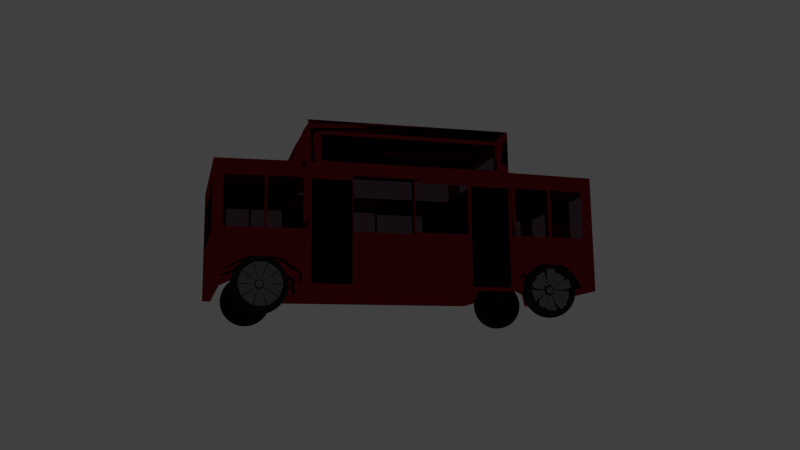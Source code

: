 # Source: Trolley.blend  (saved by Blender 2.73.0; exported with 4.5.12 LTS)
import bpy
from mathutils import Matrix  # noqa: F401  (used for matrix-valued properties, if any)

bpy.ops.wm.read_factory_settings(use_empty=True)
scene = bpy.context.scene
scene.name = 'Scene'

# ---- collections
col_collection_1 = bpy.data.collections.new('Collection 1'); scene.collection.children.link(col_collection_1)

# ---- materials (node trees are filled in below, after node groups)
mat_material_001 = bpy.data.materials.new('Material.001')
mat_material_001.alpha_threshold = 0.0
mat_material_001.roughness = 0.5
mat_material_005 = bpy.data.materials.new('Material.005')
mat_material_005.alpha_threshold = 0.0
mat_material_005.roughness = 0.5
mat_material_006 = bpy.data.materials.new('Material.006')
mat_material_006.alpha_threshold = 0.0
mat_material_006.roughness = 0.5
mat_material = bpy.data.materials.new('Material')
mat_material.alpha_threshold = 0.0
mat_material.roughness = 0.5
mat_material.line_color = (0.0, 0.0, 0.0, 1.0)
mat_material_002 = bpy.data.materials.new('Material.002')
mat_material_002.alpha_threshold = 0.0
mat_material_002.roughness = 0.5
mat_material_003 = bpy.data.materials.new('Material.003')
mat_material_003.alpha_threshold = 0.0
mat_material_003.roughness = 0.5
mat_material_004 = bpy.data.materials.new('Material.004')
mat_material_004.alpha_threshold = 0.0
mat_material_004.roughness = 0.5

# ---- material node trees
mat_material_001.use_nodes = True; mat_material_001.node_tree.nodes.clear()
_N = mat_material_001.node_tree.nodes; _L = mat_material_001.node_tree.links
n0 = _N.new('ShaderNodeOutputMaterial'); n0.name = 'Material Output'; n0.location = (300, 300)
n1 = _N.new('ShaderNodeEmission'); n1.name = 'Emission'; n1.location = (110, 300)
n1.inputs[0].default_value = (0.8, 0.8, 0.8, 1.0)
n1.inputs[1].default_value = 17.1
_L.new(n1.outputs[0], n0.inputs[0])
n0.is_active_output = True
mat_material_005.use_nodes = True; mat_material_005.node_tree.nodes.clear()
_N = mat_material_005.node_tree.nodes; _L = mat_material_005.node_tree.links
n0 = _N.new('ShaderNodeOutputMaterial'); n0.name = 'Material Output'; n0.location = (300, 300)
n1 = _N.new('ShaderNodeBsdfDiffuse'); n1.name = 'Diffuse BSDF'; n1.location = (10, 300)
n1.inputs[0].default_value = (0.01739, 0.01739, 0.01739, 1.0)
_L.new(n1.outputs[0], n0.inputs[0])
n0.is_active_output = True
mat_material_006.use_nodes = True; mat_material_006.node_tree.nodes.clear()
_N = mat_material_006.node_tree.nodes; _L = mat_material_006.node_tree.links
n0 = _N.new('ShaderNodeOutputMaterial'); n0.name = 'Material Output'; n0.location = (300, 300)
n1 = _N.new('ShaderNodeBsdfAnisotropic'); n1.name = 'Glossy BSDF'; n1.location = (100, 300)
n1.distribution = 'GGX'
n1.inputs[0].default_value = (0.1845, 0.1845, 0.1845, 1.0)
n1.inputs[1].default_value = 0.0
_L.new(n1.outputs[0], n0.inputs[0])
n0.is_active_output = True
mat_material_002.use_nodes = True; mat_material_002.node_tree.nodes.clear()
_N = mat_material_002.node_tree.nodes; _L = mat_material_002.node_tree.links
n0 = _N.new('ShaderNodeOutputMaterial'); n0.name = 'Material Output'; n0.location = (300, 300)
n1 = _N.new('ShaderNodeMixShader'); n1.name = 'Mix Shader'; n1.location = (110, 300)
n2 = _N.new('ShaderNodeBsdfAnisotropic'); n2.name = 'Glossy BSDF'; n2.location = (-90, 300)
n2.distribution = 'GGX'
n2.inputs[0].default_value = (0.4969, 0.023, 0.03659, 1.0)
n2.inputs[1].default_value = 0.0
_L.new(n2.outputs[0], n1.inputs[1])
_L.new(n1.outputs[0], n0.inputs[0])
n0.is_active_output = True
mat_material_003.use_nodes = True; mat_material_003.node_tree.nodes.clear()
_N = mat_material_003.node_tree.nodes; _L = mat_material_003.node_tree.links
n0 = _N.new('ShaderNodeOutputMaterial'); n0.name = 'Material Output'; n0.location = (300, 300)
n1 = _N.new('ShaderNodeBsdfTransparent'); n1.name = 'Transparent BSDF'; n1.location = (110, 300)
n1.inputs[0].default_value = (0.3672, 0.286, 0.3248, 1.0)
_L.new(n1.outputs[0], n0.inputs[0])
n0.is_active_output = True
mat_material_004.use_nodes = True; mat_material_004.node_tree.nodes.clear()
_N = mat_material_004.node_tree.nodes; _L = mat_material_004.node_tree.links
n0 = _N.new('ShaderNodeOutputMaterial'); n0.name = 'Material Output'; n0.location = (300, 300)
n1 = _N.new('ShaderNodeBsdfDiffuse'); n1.name = 'Diffuse BSDF'; n1.location = (100, 300)
n1.inputs[0].default_value = (0.00059, 0.0005258, 0.001031, 1.0)
n1.inputs[1].default_value = 0.2
_L.new(n1.outputs[0], n0.inputs[0])
n0.is_active_output = True

# ---- world
world_world = bpy.data.worlds.new('World'); scene.world = world_world
world_world.color = (0.05088, 0.05088, 0.05088)
world_world.use_sun_shadow = False
world_world.sun_shadow_jitter_overblur = 0.0
world_world.cycles.sampling_method = 'MANUAL'
world_world.cycles.sample_map_resolution = 256

# ---- cameras
cam_camera = bpy.data.cameras.new('Camera')
cam_camera.clip_end = 100.0
cam_camera.lens = 35.0
cam_camera.sensor_width = 32.0
cam_camera.sensor_height = 18.0
cam_camera.ortho_scale = 7.314
cam_camera.dof.focus_distance = 0.0

# ---- lights
light_lamp = bpy.data.lights.new('Lamp', 'POINT')
light_lamp.transmission_factor = 0.0
light_lamp.cutoff_distance = 30.0
light_lamp.energy = 100.0
light_lamp.shadow_buffer_clip_start = 1.001
light_lamp.shadow_soft_size = 0.1
light_lamp.shadow_maximum_resolution = 0.006
light_lamp.use_absolute_resolution = True
light_lamp.cycles.use_multiple_importance_sampling = False

# ---- meshes
me_plane = bpy.data.meshes.new('Plane')
me_plane.from_pydata([], [], [])
me_plane.materials.append(mat_material_001)
me_plane.use_remesh_preserve_volume = False
me_plane.use_remesh_preserve_attributes = False
me_plane.use_mirror_vertex_groups = False
me_plane.update()
me_cylinder_001 = bpy.data.meshes.new('Cylinder.001')
me_cylinder_001.from_pydata([(0.6967, -0.3549, -6.678), (0.6967, -0.3549, -6.462), (0.9718, -0.4443, -6.678), (0.9718, -0.4443, -6.462), (1.142, -0.6783, -6.678), (1.142, -0.6783, -6.462), (1.142, -0.9675, -6.678), (1.142, -0.9675, -6.462), (0.9718, -1.202, -6.678), (0.9718, -1.202, -6.462), (0.6967, -1.291, -6.678), (0.6967, -1.291, -6.462), (0.4216, -1.202, -6.678), (0.4216, -1.202, -6.462), (0.2516, -0.9675, -6.678), (0.2516, -0.9675, -6.462), (0.2516, -0.6783, -6.678), (0.2516, -0.6783, -6.462), (0.4216, -0.4443, -6.678), (0.4216, -0.4443, -6.462), (0.6936, -0.3303, -6.651), (0.6936, -0.3303, -6.489), (0.9817, -0.4239, -6.489), (0.9817, -0.4239, -6.651), (1.16, -0.6691, -6.489), (1.16, -0.6691, -6.651), (1.16, -0.9721, -6.489), (1.16, -0.9721, -6.651), (0.9817, -1.217, -6.489), (0.9817, -1.217, -6.651), (0.6936, -1.311, -6.489), (0.6936, -1.311, -6.651), (0.4054, -1.217, -6.489), (0.4054, -1.217, -6.651), (0.2273, -0.9721, -6.489), (0.2273, -0.9721, -6.651), (0.2273, -0.6691, -6.489), (0.2273, -0.6691, -6.651), (0.4054, -0.4239, -6.489), (0.4054, -0.4239, -6.651), (0.7005, -0.3855, -6.672), (0.7005, -0.3855, -6.469), (0.9594, -0.4696, -6.672), (0.9594, -0.4696, -6.469), (1.119, -0.6898, -6.672), (1.119, -0.6898, -6.469), (1.119, -0.9619, -6.672), (1.119, -0.9619, -6.469), (0.9594, -1.182, -6.672), (0.9594, -1.182, -6.469), (0.7005, -1.266, -6.672), (0.7005, -1.266, -6.469), (0.4417, -1.182, -6.672), (0.4417, -1.182, -6.469), (0.2817, -0.9619, -6.672), (0.2817, -0.9619, -6.469), (0.2817, -0.6898, -6.672), (0.2817, -0.6898, -6.469), (0.4417, -0.4696, -6.672), (0.4417, -0.4696, -6.469), (0.7049, -0.4199, -6.665), (0.7049, -0.4199, -6.476), (0.9454, -0.4981, -6.665), (0.9454, -0.4981, -6.476), (1.094, -0.7027, -6.665), (1.094, -0.7027, -6.476), (1.094, -0.9556, -6.665), (1.094, -0.9556, -6.476), (0.9454, -1.16, -6.665), (0.9454, -1.16, -6.476), (0.7049, -1.238, -6.665), (0.7049, -1.238, -6.476), (0.4644, -1.16, -6.665), (0.4644, -1.16, -6.476), (0.3157, -0.9556, -6.665), (0.3157, -0.9556, -6.476), (0.3157, -0.7027, -6.665), (0.3157, -0.7027, -6.476), (0.4644, -0.4981, -6.665), (0.4644, -0.4981, -6.476), (0.7095, -0.4562, -6.657), (0.7095, -0.4562, -6.484), (0.9307, -0.5281, -6.657), (0.9307, -0.5281, -6.484), (1.067, -0.7163, -6.657), (1.067, -0.7163, -6.484), (1.067, -0.9489, -6.657), (1.067, -0.9489, -6.484), (0.9307, -1.137, -6.657), (0.9307, -1.137, -6.484), (0.7095, -1.209, -6.657), (0.7095, -1.209, -6.484), (0.4883, -1.137, -6.657), (0.4883, -1.137, -6.484), (0.3515, -0.9489, -6.657), (0.3515, -0.9489, -6.484), (0.3515, -0.7163, -6.657), (0.3515, -0.7163, -6.484), (0.4883, -0.5281, -6.657), (0.4883, -0.5281, -6.484), (0.7061, -0.7585, -6.586), (0.7061, -0.7585, -6.557), (0.743, -0.7705, -6.586), (0.743, -0.7705, -6.557), (0.7658, -0.8019, -6.586), (0.7658, -0.8019, -6.557), (0.7658, -0.8407, -6.586), (0.7658, -0.8407, -6.557), (0.743, -0.8721, -6.586), (0.743, -0.8721, -6.557), (0.7061, -0.8841, -6.586), (0.7061, -0.8841, -6.557), (0.6692, -0.8721, -6.586), (0.6692, -0.8721, -6.557), (0.6464, -0.8407, -6.586), (0.6464, -0.8407, -6.557), (0.6464, -0.8019, -6.586), (0.6464, -0.8019, -6.557), (0.6692, -0.7705, -6.586), (0.6692, -0.7705, -6.557), (0.7061, -0.7585, -6.586), (0.7061, -0.7585, -6.557), (0.743, -0.7705, -6.586), (0.743, -0.7705, -6.557), (0.7658, -0.8019, -6.586), (0.7658, -0.8019, -6.557), (0.7658, -0.8407, -6.586), (0.7658, -0.8407, -6.557), (0.743, -0.8721, -6.586), (0.743, -0.8721, -6.557), (0.7061, -0.8841, -6.586), (0.7061, -0.8841, -6.557), (0.6692, -0.8721, -6.586), (0.6692, -0.8721, -6.557), (0.6464, -0.8407, -6.586), (0.6464, -0.8407, -6.557), (0.6464, -0.8019, -6.586), (0.6464, -0.8019, -6.557), (0.6692, -0.7705, -6.586), (0.6692, -0.7705, -6.557), (0.7061, -0.7585, -6.57), (0.7061, -0.7585, -6.541), (0.743, -0.7705, -6.57), (0.743, -0.7705, -6.541), (0.7658, -0.8019, -6.57), (0.7658, -0.8019, -6.541), (0.7658, -0.8407, -6.57), (0.7658, -0.8407, -6.541), (0.743, -0.8721, -6.57), (0.743, -0.8721, -6.541), (0.7061, -0.8841, -6.57), (0.7061, -0.8841, -6.541), (0.6692, -0.8721, -6.57), (0.6692, -0.8721, -6.541), (0.6464, -0.8407, -6.57), (0.6464, -0.8407, -6.541), (0.6464, -0.8019, -6.57), (0.6464, -0.8019, -6.541), (0.6692, -0.7705, -6.57), (0.6692, -0.7705, -6.541), (0.7095, -0.4563, -6.482), (0.9307, -0.5282, -6.482), (1.067, -0.7164, -6.482), (1.067, -0.949, -6.482), (0.9307, -1.137, -6.482), (0.7095, -1.209, -6.482), (0.4883, -1.137, -6.482), (0.3516, -0.949, -6.482), (0.3516, -0.7164, -6.482), (0.4883, -0.5282, -6.482), (0.7061, -0.7586, -6.534), (0.743, -0.7706, -6.534), (0.7658, -0.802, -6.534), (0.7658, -0.8408, -6.534), (0.743, -0.8722, -6.534), (0.7061, -0.8842, -6.534), (0.6692, -0.8722, -6.534), (0.6464, -0.8408, -6.534), (0.6464, -0.802, -6.534), (0.6692, -0.7706, -6.534), (0.7061, -0.7585, -6.531), (0.743, -0.7705, -6.531), (0.7658, -0.8019, -6.531), (0.7658, -0.8407, -6.531), (0.743, -0.8721, -6.531), (0.7061, -0.8841, -6.531), (0.6692, -0.8721, -6.531), (0.6464, -0.8407, -6.531), (0.6464, -0.8019, -6.531), (0.6692, -0.7705, -6.531), (0.6967, -0.3549, -6.678), (0.6967, -0.3549, -6.462), (0.9718, -0.4443, -6.678), (0.9718, -0.4443, -6.462), (1.142, -0.6783, -6.678), (1.142, -0.6783, -6.462), (1.142, -0.9675, -6.678), (1.142, -0.9675, -6.462), (0.9718, -1.202, -6.678), (0.9718, -1.202, -6.462), (0.6967, -1.291, -6.678), (0.6967, -1.291, -6.462), (0.4216, -1.202, -6.678), (0.4216, -1.202, -6.462), (0.2516, -0.9675, -6.678), (0.2516, -0.9675, -6.462), (0.2516, -0.6783, -6.678), (0.2516, -0.6783, -6.462), (0.4216, -0.4443, -6.678), (0.4216, -0.4443, -6.462), (0.6936, -0.3303, -6.651), (0.6936, -0.3303, -6.489), (0.9817, -0.4239, -6.489), (0.9817, -0.4239, -6.651), (1.16, -0.6691, -6.489), (1.16, -0.6691, -6.651), (1.16, -0.9721, -6.489), (1.16, -0.9721, -6.651), (0.9817, -1.217, -6.489), (0.9817, -1.217, -6.651), (0.6936, -1.311, -6.489), (0.6936, -1.311, -6.651), (0.4054, -1.217, -6.489), (0.4054, -1.217, -6.651), (0.2273, -0.9721, -6.489), (0.2273, -0.9721, -6.651), (0.2273, -0.6691, -6.489), (0.2273, -0.6691, -6.651), (0.4054, -0.4239, -6.489), (0.4054, -0.4239, -6.651), (0.7005, -0.3855, -6.672), (0.7005, -0.3855, -6.469), (0.9594, -0.4696, -6.672), (0.9594, -0.4696, -6.469), (1.119, -0.6898, -6.672), (1.119, -0.6898, -6.469), (1.119, -0.9619, -6.672), (1.119, -0.9619, -6.469), (0.9594, -1.182, -6.672), (0.9594, -1.182, -6.469), (0.7005, -1.266, -6.672), (0.7005, -1.266, -6.469), (0.4417, -1.182, -6.672), (0.4417, -1.182, -6.469), (0.2817, -0.9619, -6.672), (0.2817, -0.9619, -6.469), (0.2817, -0.6898, -6.672), (0.2817, -0.6898, -6.469), (0.4417, -0.4696, -6.672), (0.4417, -0.4696, -6.469), (0.7049, -0.4199, -6.665), (0.7049, -0.4199, -6.476), (0.9454, -0.4981, -6.665), (0.9454, -0.4981, -6.476), (1.094, -0.7027, -6.665), (1.094, -0.7027, -6.476), (1.094, -0.9556, -6.665), (1.094, -0.9556, -6.476), (0.9454, -1.16, -6.665), (0.9454, -1.16, -6.476), (0.7049, -1.238, -6.665), (0.7049, -1.238, -6.476), (0.4644, -1.16, -6.665), (0.4644, -1.16, -6.476), (0.3157, -0.9556, -6.665), (0.3157, -0.9556, -6.476), (0.3157, -0.7027, -6.665), (0.3157, -0.7027, -6.476), (0.4644, -0.4981, -6.665), (0.4644, -0.4981, -6.476), (0.7095, -0.4562, -6.657), (0.7095, -0.4562, -6.484), (0.9307, -0.5281, -6.657), (0.9307, -0.5281, -6.484), (1.067, -0.7163, -6.657), (1.067, -0.7163, -6.484), (1.067, -0.9489, -6.657), (1.067, -0.9489, -6.484), (0.9307, -1.137, -6.657), (0.9307, -1.137, -6.484), (0.7095, -1.209, -6.657), (0.7095, -1.209, -6.484), (0.4883, -1.137, -6.657), (0.4883, -1.137, -6.484), (0.3515, -0.9489, -6.657), (0.3515, -0.9489, -6.484), (0.3515, -0.7163, -6.657), (0.3515, -0.7163, -6.484), (0.4883, -0.5281, -6.657), (0.4883, -0.5281, -6.484), (0.7061, -0.7585, -6.586), (0.7061, -0.7585, -6.557), (0.743, -0.7705, -6.586), (0.743, -0.7705, -6.557), (0.7658, -0.8019, -6.586), (0.7658, -0.8019, -6.557), (0.7658, -0.8407, -6.586), (0.7658, -0.8407, -6.557), (0.743, -0.8721, -6.586), (0.743, -0.8721, -6.557), (0.7061, -0.8841, -6.586), (0.7061, -0.8841, -6.557), (0.6692, -0.8721, -6.586), (0.6692, -0.8721, -6.557), (0.6464, -0.8407, -6.586), (0.6464, -0.8407, -6.557), (0.6464, -0.8019, -6.586), (0.6464, -0.8019, -6.557), (0.6692, -0.7705, -6.586), (0.6692, -0.7705, -6.557), (0.7061, -0.7585, -6.586), (0.7061, -0.7585, -6.557), (0.743, -0.7705, -6.586), (0.743, -0.7705, -6.557), (0.7658, -0.8019, -6.586), (0.7658, -0.8019, -6.557), (0.7658, -0.8407, -6.586), (0.7658, -0.8407, -6.557), (0.743, -0.8721, -6.586), (0.743, -0.8721, -6.557), (0.7061, -0.8841, -6.586), (0.7061, -0.8841, -6.557), (0.6692, -0.8721, -6.586), (0.6692, -0.8721, -6.557), (0.6464, -0.8407, -6.586), (0.6464, -0.8407, -6.557), (0.6464, -0.8019, -6.586), (0.6464, -0.8019, -6.557), (0.6692, -0.7705, -6.586), (0.6692, -0.7705, -6.557), (0.7061, -0.7585, -6.57), (0.7061, -0.7585, -6.541), (0.743, -0.7705, -6.57), (0.743, -0.7705, -6.541), (0.7658, -0.8019, -6.57), (0.7658, -0.8019, -6.541), (0.7658, -0.8407, -6.57), (0.7658, -0.8407, -6.541), (0.743, -0.8721, -6.57), (0.743, -0.8721, -6.541), (0.7061, -0.8841, -6.57), (0.7061, -0.8841, -6.541), (0.6692, -0.8721, -6.57), (0.6692, -0.8721, -6.541), (0.6464, -0.8407, -6.57), (0.6464, -0.8407, -6.541), (0.6464, -0.8019, -6.57), (0.6464, -0.8019, -6.541), (0.6692, -0.7705, -6.57), (0.6692, -0.7705, -6.541), (0.7095, -0.4563, -6.482), (0.9307, -0.5282, -6.482), (1.067, -0.7164, -6.482), (1.067, -0.949, -6.482), (0.9307, -1.137, -6.482), (0.7095, -1.209, -6.482), (0.4883, -1.137, -6.482), (0.3516, -0.949, -6.482), (0.3516, -0.7164, -6.482), (0.4883, -0.5282, -6.482), (0.7061, -0.7586, -6.534), (0.743, -0.7706, -6.534), (0.7658, -0.802, -6.534), (0.7658, -0.8408, -6.534), (0.743, -0.8722, -6.534), (0.7061, -0.8842, -6.534), (0.6692, -0.8722, -6.534), (0.6464, -0.8408, -6.534), (0.6464, -0.802, -6.534), (0.6692, -0.7706, -6.534), (0.7061, -0.7585, -6.531), (0.743, -0.7705, -6.531), (0.7658, -0.8019, -6.531), (0.7658, -0.8407, -6.531), (0.743, -0.8721, -6.531), (0.7061, -0.8841, -6.531), (0.6692, -0.8721, -6.531), (0.6464, -0.8407, -6.531), (0.6464, -0.8019, -6.531), (0.6692, -0.7705, -6.531), (0.7028, -5.285, -6.701), (0.7028, -5.285, -6.485), (0.9779, -5.375, -6.701), (0.9779, -5.375, -6.485), (1.148, -5.609, -6.701), (1.148, -5.609, -6.485), (1.148, -5.898, -6.701), (1.148, -5.898, -6.485), (0.9779, -6.132, -6.701), (0.9779, -6.132, -6.485), (0.7028, -6.221, -6.701), (0.7028, -6.221, -6.485), (0.4277, -6.132, -6.701), (0.4277, -6.132, -6.485), (0.2577, -5.898, -6.701), (0.2577, -5.898, -6.485), (0.2577, -5.609, -6.701), (0.2577, -5.609, -6.485), (0.4277, -5.375, -6.701), (0.4277, -5.375, -6.485), (0.6997, -5.261, -6.674), (0.6997, -5.261, -6.511), (0.9879, -5.354, -6.511), (0.9879, -5.354, -6.674), (1.166, -5.6, -6.511), (1.166, -5.6, -6.674), (1.166, -5.903, -6.511), (1.166, -5.903, -6.674), (0.9879, -6.148, -6.511), (0.9879, -6.148, -6.674), (0.6997, -6.241, -6.511), (0.6997, -6.241, -6.674), (0.4115, -6.148, -6.511), (0.4115, -6.148, -6.674), (0.2334, -5.903, -6.511), (0.2334, -5.903, -6.674), (0.2334, -5.6, -6.511), (0.2334, -5.6, -6.674), (0.4115, -5.354, -6.511), (0.4115, -5.354, -6.674), (0.7067, -5.316, -6.694), (0.7067, -5.316, -6.491), (0.9655, -5.4, -6.694), (0.9655, -5.4, -6.491), (1.125, -5.62, -6.694), (1.125, -5.62, -6.491), (1.125, -5.892, -6.694), (1.125, -5.892, -6.491), (0.9655, -6.113, -6.694), (0.9655, -6.113, -6.491), (0.7067, -6.197, -6.694), (0.7067, -6.197, -6.491), (0.4478, -6.113, -6.694), (0.4478, -6.113, -6.491), (0.2879, -5.892, -6.694), (0.2879, -5.892, -6.491), (0.2879, -5.62, -6.694), (0.2879, -5.62, -6.491), (0.4478, -5.4, -6.694), (0.4478, -5.4, -6.491), (0.711, -5.35, -6.687), (0.711, -5.35, -6.498), (0.9516, -5.429, -6.687), (0.9516, -5.429, -6.498), (1.1, -5.633, -6.687), (1.1, -5.633, -6.498), (1.1, -5.886, -6.687), (1.1, -5.886, -6.498), (0.9516, -6.091, -6.687), (0.9516, -6.091, -6.498), (0.711, -6.169, -6.687), (0.711, -6.169, -6.498), (0.4705, -6.091, -6.687), (0.4705, -6.091, -6.498), (0.3219, -5.886, -6.687), (0.3219, -5.886, -6.498), (0.3219, -5.633, -6.687), (0.3219, -5.633, -6.498), (0.4705, -5.429, -6.687), (0.4705, -5.429, -6.498), (0.7156, -5.387, -6.68), (0.7156, -5.387, -6.506), (0.9368, -5.459, -6.68), (0.9368, -5.459, -6.506), (1.074, -5.647, -6.68), (1.074, -5.647, -6.506), (1.074, -5.879, -6.68), (1.074, -5.879, -6.506), (0.9368, -6.068, -6.68), (0.9368, -6.068, -6.506), (0.7156, -6.139, -6.68), (0.7156, -6.139, -6.506), (0.4944, -6.068, -6.68), (0.4944, -6.068, -6.506), (0.3577, -5.879, -6.68), (0.3577, -5.879, -6.506), (0.3577, -5.647, -6.68), (0.3577, -5.647, -6.506), (0.4944, -5.459, -6.68), (0.4944, -5.459, -6.506), (0.7122, -5.689, -6.608), (0.7122, -5.689, -6.579), (0.7491, -5.701, -6.608), (0.7491, -5.701, -6.579), (0.7719, -5.732, -6.608), (0.7719, -5.732, -6.579), (0.7719, -5.771, -6.608), (0.7719, -5.771, -6.579), (0.7491, -5.803, -6.608), (0.7491, -5.803, -6.579), (0.7122, -5.815, -6.608), (0.7122, -5.815, -6.579), (0.6753, -5.803, -6.608), (0.6753, -5.803, -6.579), (0.6525, -5.771, -6.608), (0.6525, -5.771, -6.579), (0.6525, -5.732, -6.608), (0.6525, -5.732, -6.579), (0.6753, -5.701, -6.608), (0.6753, -5.701, -6.579), (0.7122, -5.689, -6.608), (0.7122, -5.689, -6.579), (0.7491, -5.701, -6.608), (0.7491, -5.701, -6.579), (0.7719, -5.732, -6.608), (0.7719, -5.732, -6.579), (0.7719, -5.771, -6.608), (0.7719, -5.771, -6.579), (0.7491, -5.803, -6.608), (0.7491, -5.803, -6.579), (0.7122, -5.815, -6.608), (0.7122, -5.815, -6.579), (0.6753, -5.803, -6.608), (0.6753, -5.803, -6.579), (0.6525, -5.771, -6.608), (0.6525, -5.771, -6.579), (0.6525, -5.732, -6.608), (0.6525, -5.732, -6.579), (0.6753, -5.701, -6.608), (0.6753, -5.701, -6.579), (0.7122, -5.689, -6.592), (0.7122, -5.689, -6.563), (0.7491, -5.701, -6.592), (0.7491, -5.701, -6.563), (0.7719, -5.732, -6.592), (0.7719, -5.732, -6.563), (0.7719, -5.771, -6.592), (0.7719, -5.771, -6.563), (0.7491, -5.803, -6.592), (0.7491, -5.803, -6.563), (0.7122, -5.815, -6.592), (0.7122, -5.815, -6.563), (0.6753, -5.803, -6.592), (0.6753, -5.803, -6.563), (0.6525, -5.771, -6.592), (0.6525, -5.771, -6.563), (0.6525, -5.732, -6.592), (0.6525, -5.732, -6.563), (0.6753, -5.701, -6.592), (0.6753, -5.701, -6.563), (0.7156, -5.387, -6.505), (0.9369, -5.459, -6.505), (1.074, -5.647, -6.505), (1.074, -5.88, -6.505), (0.9369, -6.068, -6.505), (0.7156, -6.14, -6.505), (0.4944, -6.068, -6.505), (0.3577, -5.88, -6.505), (0.3577, -5.647, -6.505), (0.4944, -5.459, -6.505), (0.7123, -5.689, -6.556), (0.7491, -5.701, -6.556), (0.7719, -5.733, -6.556), (0.7719, -5.771, -6.556), (0.7491, -5.803, -6.556), (0.7123, -5.815, -6.556), (0.6754, -5.803, -6.556), (0.6526, -5.771, -6.556), (0.6526, -5.733, -6.556), (0.6754, -5.701, -6.556), (0.7122, -5.689, -6.553), (0.7491, -5.701, -6.553), (0.7719, -5.732, -6.553), (0.7719, -5.771, -6.553), (0.7491, -5.803, -6.553), (0.7122, -5.815, -6.553), (0.6753, -5.803, -6.553), (0.6525, -5.771, -6.553), (0.6525, -5.732, -6.553), (0.6753, -5.701, -6.553), (0.6903, -5.285, -8.953), (0.6903, -5.285, -9.169), (0.4152, -5.375, -8.953), (0.4152, -5.375, -9.169), (0.2452, -5.609, -8.953), (0.2452, -5.609, -9.169), (0.2452, -5.898, -8.953), (0.2452, -5.898, -9.169), (0.4152, -6.132, -8.953), (0.4152, -6.132, -9.169), (0.6903, -6.221, -8.953), (0.6903, -6.221, -9.169), (0.9654, -6.132, -8.953), (0.9654, -6.132, -9.169), (1.135, -5.898, -8.953), (1.135, -5.898, -9.169), (1.135, -5.609, -8.953), (1.135, -5.609, -9.169), (0.9654, -5.375, -8.953), (0.9654, -5.375, -9.169), (0.6934, -5.261, -8.98), (0.6934, -5.261, -9.142), (0.4053, -5.354, -9.142), (0.4053, -5.354, -8.98), (0.2272, -5.6, -9.142), (0.2272, -5.6, -8.98), (0.2272, -5.903, -9.142), (0.2272, -5.903, -8.98), (0.4053, -6.148, -9.142), (0.4053, -6.148, -8.98), (0.6934, -6.241, -9.142), (0.6934, -6.241, -8.98), (0.9816, -6.148, -9.142), (0.9816, -6.148, -8.98), (1.16, -5.903, -9.142), (1.16, -5.903, -8.98), (1.16, -5.6, -9.142), (1.16, -5.6, -8.98), (0.9816, -5.354, -9.142), (0.9816, -5.354, -8.98), (0.6865, -5.316, -8.959), (0.6865, -5.316, -9.162), (0.4276, -5.4, -8.959), (0.4276, -5.4, -9.162), (0.2676, -5.62, -8.959), (0.2677, -5.62, -9.163), (0.2676, -5.892, -8.959), (0.2677, -5.892, -9.163), (0.4276, -6.113, -8.959), (0.4276, -6.113, -9.162), (0.6865, -6.197, -8.959), (0.6865, -6.197, -9.162), (0.9453, -6.113, -8.959), (0.9453, -6.113, -9.162), (1.105, -5.892, -8.959), (1.105, -5.892, -9.162), (1.105, -5.62, -8.959), (1.105, -5.62, -9.162), (0.9453, -5.4, -8.959), (0.9453, -5.4, -9.162), (0.6821, -5.35, -8.966), (0.6821, -5.35, -9.155), (0.4416, -5.429, -8.966), (0.4416, -5.429, -9.155), (0.2929, -5.633, -8.966), (0.293, -5.633, -9.155), (0.2929, -5.886, -8.966), (0.293, -5.886, -9.155), (0.4416, -6.091, -8.966), (0.4416, -6.091, -9.155), (0.6821, -6.169, -8.966), (0.6821, -6.169, -9.155), (0.9226, -6.091, -8.966), (0.9226, -6.091, -9.155), (1.071, -5.886, -8.966), (1.071, -5.886, -9.155), (1.071, -5.633, -8.966), (1.071, -5.633, -9.155), (0.9226, -5.429, -8.966), (0.9226, -5.429, -9.155), (0.6775, -5.387, -8.974), (0.6775, -5.387, -9.148), (0.4563, -5.459, -8.974), (0.4563, -5.459, -9.148), (0.3196, -5.647, -8.974), (0.3196, -5.647, -9.148), (0.3196, -5.879, -8.974), (0.3196, -5.879, -9.148), (0.4563, -6.068, -8.974), (0.4563, -6.068, -9.148), (0.6775, -6.139, -8.974), (0.6775, -6.139, -9.148), (0.8987, -6.068, -8.974), (0.8988, -6.068, -9.148), (1.035, -5.879, -8.974), (1.035, -5.879, -9.148), (1.035, -5.647, -8.974), (1.035, -5.647, -9.148), (0.8987, -5.459, -8.974), (0.8988, -5.459, -9.148), (0.6809, -5.689, -9.046), (0.6809, -5.689, -9.074), (0.644, -5.701, -9.046), (0.644, -5.701, -9.074), (0.6212, -5.732, -9.046), (0.6212, -5.732, -9.074), (0.6212, -5.771, -9.046), (0.6212, -5.771, -9.074), (0.644, -5.803, -9.046), (0.644, -5.803, -9.074), (0.6809, -5.815, -9.046), (0.6809, -5.815, -9.074), (0.7178, -5.803, -9.045), (0.7178, -5.803, -9.074), (0.7406, -5.771, -9.045), (0.7406, -5.771, -9.074), (0.7406, -5.732, -9.045), (0.7406, -5.732, -9.074), (0.7178, -5.701, -9.045), (0.7178, -5.701, -9.074), (0.6809, -5.689, -9.046), (0.6809, -5.689, -9.074), (0.644, -5.701, -9.046), (0.644, -5.701, -9.074), (0.6212, -5.732, -9.046), (0.6212, -5.732, -9.074), (0.6212, -5.771, -9.046), (0.6212, -5.771, -9.074), (0.644, -5.803, -9.046), (0.644, -5.803, -9.074), (0.6809, -5.815, -9.046), (0.6809, -5.815, -9.074), (0.7178, -5.803, -9.045), (0.7178, -5.803, -9.074), (0.7406, -5.771, -9.045), (0.7406, -5.771, -9.074), (0.7406, -5.732, -9.045), (0.7406, -5.732, -9.074), (0.7178, -5.701, -9.045), (0.7178, -5.701, -9.074), (0.6809, -5.689, -9.061), (0.6809, -5.689, -9.09), (0.644, -5.701, -9.061), (0.644, -5.701, -9.09), (0.6212, -5.732, -9.061), (0.6212, -5.732, -9.09), (0.6212, -5.771, -9.061), (0.6212, -5.771, -9.09), (0.644, -5.803, -9.061), (0.644, -5.803, -9.09), (0.6809, -5.815, -9.061), (0.6809, -5.815, -9.09), (0.7178, -5.803, -9.061), (0.7178, -5.803, -9.09), (0.7406, -5.771, -9.061), (0.7406, -5.771, -9.09), (0.7406, -5.732, -9.061), (0.7406, -5.732, -9.09), (0.7178, -5.701, -9.061), (0.7178, -5.701, -9.09), (0.6775, -5.387, -9.149), (0.4563, -5.459, -9.149), (0.3196, -5.647, -9.149), (0.3196, -5.88, -9.149), (0.4563, -6.068, -9.149), (0.6775, -6.14, -9.149), (0.8987, -6.068, -9.149), (1.035, -5.88, -9.149), (1.035, -5.647, -9.149), (0.8987, -5.459, -9.149), (0.6809, -5.689, -9.097), (0.644, -5.701, -9.097), (0.6212, -5.733, -9.097), (0.6212, -5.771, -9.097), (0.644, -5.803, -9.097), (0.6809, -5.815, -9.097), (0.7178, -5.803, -9.097), (0.7406, -5.771, -9.097), (0.7406, -5.733, -9.097), (0.7178, -5.701, -9.097), (0.6809, -5.689, -9.101), (0.644, -5.701, -9.101), (0.6212, -5.732, -9.101), (0.6212, -5.771, -9.101), (0.644, -5.803, -9.101), (0.6809, -5.815, -9.101), (0.7178, -5.803, -9.101), (0.7406, -5.771, -9.101), (0.7406, -5.732, -9.101), (0.7178, -5.701, -9.101), (0.6903, -0.3466, -8.953), (0.6903, -0.3466, -9.169), (0.4152, -0.436, -8.953), (0.4152, -0.436, -9.169), (0.2452, -0.67, -8.953), (0.2452, -0.67, -9.169), (0.2452, -0.9592, -8.953), (0.2452, -0.9592, -9.169), (0.4152, -1.193, -8.953), (0.4152, -1.193, -9.169), (0.6903, -1.283, -8.953), (0.6903, -1.283, -9.169), (0.9654, -1.193, -8.953), (0.9654, -1.193, -9.169), (1.135, -0.9592, -8.953), (1.135, -0.9592, -9.169), (1.135, -0.67, -8.953), (1.135, -0.67, -9.169), (0.9654, -0.436, -8.953), (0.9654, -0.436, -9.169), (0.6934, -0.322, -8.98), (0.6934, -0.322, -9.142), (0.4053, -0.4156, -9.142), (0.4053, -0.4156, -8.98), (0.2272, -0.6608, -9.142), (0.2272, -0.6608, -8.98), (0.2272, -0.9638, -9.142), (0.2272, -0.9638, -8.98), (0.4053, -1.209, -9.142), (0.4053, -1.209, -8.98), (0.6934, -1.303, -9.142), (0.6934, -1.303, -8.98), (0.9816, -1.209, -9.142), (0.9816, -1.209, -8.98), (1.16, -0.9638, -9.142), (1.16, -0.9638, -8.98), (1.16, -0.6608, -9.142), (1.16, -0.6608, -8.98), (0.9816, -0.4156, -9.142), (0.9816, -0.4156, -8.98), (0.6865, -0.3772, -8.959), (0.6865, -0.3772, -9.162), (0.4276, -0.4613, -8.959), (0.4276, -0.4613, -9.162), (0.2676, -0.6814, -8.959), (0.2677, -0.6814, -9.163), (0.2676, -0.9536, -8.959), (0.2677, -0.9536, -9.163), (0.4276, -1.174, -8.959), (0.4276, -1.174, -9.162), (0.6865, -1.258, -8.959), (0.6865, -1.258, -9.162), (0.9453, -1.174, -8.959), (0.9453, -1.174, -9.162), (1.105, -0.9536, -8.959), (1.105, -0.9536, -9.162), (1.105, -0.6814, -8.959), (1.105, -0.6814, -9.162), (0.9453, -0.4613, -8.959), (0.9453, -0.4613, -9.162), (0.6821, -0.4116, -8.966), (0.6821, -0.4116, -9.155), (0.4416, -0.4898, -8.966), (0.4416, -0.4898, -9.155), (0.2929, -0.6944, -8.966), (0.293, -0.6944, -9.155), (0.2929, -0.9473, -8.966), (0.293, -0.9473, -9.155), (0.4416, -1.152, -8.966), (0.4416, -1.152, -9.155), (0.6821, -1.23, -8.966), (0.6821, -1.23, -9.155), (0.9226, -1.152, -8.966), (0.9226, -1.152, -9.155), (1.071, -0.9473, -8.966), (1.071, -0.9473, -9.155), (1.071, -0.6944, -8.966), (1.071, -0.6944, -9.155), (0.9226, -0.4898, -8.966), (0.9226, -0.4898, -9.155), (0.6775, -0.4479, -8.974), (0.6775, -0.4479, -9.148), (0.4563, -0.5198, -8.974), (0.4563, -0.5198, -9.148), (0.3196, -0.708, -8.974), (0.3196, -0.708, -9.148), (0.3196, -0.9406, -8.974), (0.3196, -0.9406, -9.148), (0.4563, -1.129, -8.974), (0.4563, -1.129, -9.148), (0.6775, -1.201, -8.974), (0.6775, -1.201, -9.148), (0.8987, -1.129, -8.974), (0.8988, -1.129, -9.148), (1.035, -0.9406, -8.974), (1.035, -0.9406, -9.148), (1.035, -0.708, -8.974), (1.035, -0.708, -9.148), (0.8987, -0.5198, -8.974), (0.8988, -0.5198, -9.148), (0.6809, -0.7502, -9.046), (0.6809, -0.7502, -9.074), (0.644, -0.7622, -9.046), (0.644, -0.7622, -9.074), (0.6212, -0.7936, -9.046), (0.6212, -0.7936, -9.074), (0.6212, -0.8324, -9.046), (0.6212, -0.8324, -9.074), (0.644, -0.8637, -9.046), (0.644, -0.8637, -9.074), (0.6809, -0.8757, -9.046), (0.6809, -0.8757, -9.074), (0.7178, -0.8637, -9.045), (0.7178, -0.8637, -9.074), (0.7406, -0.8324, -9.045), (0.7406, -0.8324, -9.074), (0.7406, -0.7936, -9.045), (0.7406, -0.7936, -9.074), (0.7178, -0.7622, -9.045), (0.7178, -0.7622, -9.074), (0.6809, -0.7502, -9.046), (0.6809, -0.7502, -9.074), (0.644, -0.7622, -9.046), (0.644, -0.7622, -9.074), (0.6212, -0.7936, -9.046), (0.6212, -0.7936, -9.074), (0.6212, -0.8324, -9.046), (0.6212, -0.8324, -9.074), (0.644, -0.8637, -9.046), (0.644, -0.8637, -9.074), (0.6809, -0.8757, -9.046), (0.6809, -0.8757, -9.074), (0.7178, -0.8637, -9.045), (0.7178, -0.8637, -9.074), (0.7406, -0.8324, -9.045), (0.7406, -0.8324, -9.074), (0.7406, -0.7936, -9.045), (0.7406, -0.7936, -9.074), (0.7178, -0.7622, -9.045), (0.7178, -0.7622, -9.074), (0.6809, -0.7502, -9.061), (0.6809, -0.7502, -9.09), (0.644, -0.7622, -9.061), (0.644, -0.7622, -9.09), (0.6212, -0.7936, -9.061), (0.6212, -0.7936, -9.09), (0.6212, -0.8324, -9.061), (0.6212, -0.8324, -9.09), (0.644, -0.8637, -9.061), (0.644, -0.8637, -9.09), (0.6809, -0.8757, -9.061), (0.6809, -0.8757, -9.09), (0.7178, -0.8637, -9.061), (0.7178, -0.8637, -9.09), (0.7406, -0.8324, -9.061), (0.7406, -0.8324, -9.09), (0.7406, -0.7936, -9.061), (0.7406, -0.7936, -9.09), (0.7178, -0.7622, -9.061), (0.7178, -0.7622, -9.09), (0.6775, -0.448, -9.149), (0.4563, -0.5199, -9.149), (0.3196, -0.7081, -9.149), (0.3196, -0.9407, -9.149), (0.4563, -1.129, -9.149), (0.6775, -1.201, -9.149), (0.8987, -1.129, -9.149), (1.035, -0.9407, -9.149), (1.035, -0.7081, -9.149), (0.8987, -0.5199, -9.149), (0.6809, -0.7503, -9.097), (0.644, -0.7623, -9.097), (0.6212, -0.7937, -9.097), (0.6212, -0.8325, -9.097), (0.644, -0.8638, -9.097), (0.6809, -0.8758, -9.097), (0.7178, -0.8638, -9.097), (0.7406, -0.8325, -9.097), (0.7406, -0.7937, -9.097), (0.7178, -0.7623, -9.097), (0.6809, -0.7502, -9.101), (0.644, -0.7622, -9.101), (0.6212, -0.7936, -9.101), (0.6212, -0.8324, -9.101), (0.644, -0.8637, -9.101), (0.6809, -0.8757, -9.101), (0.7178, -0.8637, -9.101), (0.7406, -0.8324, -9.101), (0.7406, -0.7936, -9.101), (0.7178, -0.7622, -9.101)], [], [(21, 1, 3, 22), (22, 3, 5, 24), (24, 5, 7, 26), (26, 7, 9, 28), (28, 9, 11, 30), (30, 11, 13, 32), (32, 13, 15, 34), (34, 15, 17, 36), (0, 2, 42, 40), (38, 19, 1, 21), (36, 17, 19, 38), (8, 10, 50, 48), (16, 37, 39, 18), (37, 36, 38, 39), (18, 39, 20, 0), (39, 38, 21, 20), (14, 35, 37, 16), (35, 34, 36, 37), (12, 33, 35, 14), (33, 32, 34, 35), (10, 31, 33, 12), (31, 30, 32, 33), (8, 29, 31, 10), (29, 28, 30, 31), (6, 27, 29, 8), (27, 26, 28, 29), (4, 25, 27, 6), (25, 24, 26, 27), (2, 23, 25, 4), (23, 22, 24, 25), (0, 20, 23, 2), (20, 21, 22, 23), (58, 40, 60, 78), (51, 49, 69, 71), (9, 7, 47, 49), (14, 16, 56, 54), (15, 13, 53, 55), (1, 19, 59, 41), (4, 6, 46, 44), (5, 3, 43, 45), (10, 12, 52, 50), (16, 18, 58, 56), (11, 9, 49, 51), (3, 1, 41, 43), (17, 15, 55, 57), (6, 8, 48, 46), (7, 5, 45, 47), (12, 14, 54, 52), (18, 0, 40, 58), (13, 11, 51, 53), (19, 17, 57, 59), (2, 4, 44, 42), (75, 73, 93, 95), (62, 64, 84, 82), (49, 47, 67, 69), (56, 58, 78, 76), (47, 45, 65, 67), (45, 43, 63, 65), (54, 56, 76, 74), (43, 41, 61, 63), (52, 54, 74, 72), (50, 52, 72, 70), (41, 59, 79, 61), (48, 50, 70, 68), (59, 57, 77, 79), (46, 48, 68, 66), (44, 46, 66, 64), (57, 55, 75, 77), (42, 44, 64, 62), (55, 53, 73, 75), (40, 42, 62, 60), (53, 51, 71, 73), (86, 88, 108, 106), (99, 97, 117, 119), (60, 62, 82, 80), (73, 71, 91, 93), (71, 69, 89, 91), (78, 60, 80, 98), (69, 67, 87, 89), (76, 78, 98, 96), (67, 65, 85, 87), (65, 63, 83, 85), (74, 76, 96, 94), (63, 61, 81, 83), (72, 74, 94, 92), (70, 72, 92, 90), (61, 79, 99, 81), (68, 70, 90, 88), (79, 77, 97, 99), (66, 68, 88, 86), (64, 66, 86, 84), (77, 75, 95, 97), (101, 119, 139, 121), (110, 112, 132, 130), (84, 86, 106, 104), (109, 89, 164, 174), (82, 84, 104, 102), (95, 93, 113, 115), (80, 82, 102, 100), (119, 101, 170, 179), (91, 89, 109, 111), (98, 80, 100, 118), (97, 95, 167, 168), (96, 98, 118, 116), (87, 85, 105, 107), (117, 97, 168, 178), (94, 96, 116, 114), (83, 81, 101, 103), (92, 94, 114, 112), (90, 92, 112, 110), (87, 107, 173, 163), (88, 90, 110, 108), (134, 136, 156, 154), (125, 123, 143, 145), (108, 110, 130, 128), (119, 117, 137, 139), (106, 108, 128, 126), (104, 106, 126, 124), (117, 115, 135, 137), (102, 104, 124, 122), (115, 113, 133, 135), (100, 102, 122, 120), (113, 111, 131, 133), (111, 109, 129, 131), (118, 100, 120, 138), (109, 107, 127, 129), (116, 118, 138, 136), (107, 105, 125, 127), (105, 103, 123, 125), (114, 116, 136, 134), (103, 101, 121, 123), (112, 114, 134, 132), (141, 159, 189, 180), (140, 142, 144, 146, 148, 150, 152, 154, 156, 158), (123, 121, 141, 143), (132, 134, 154, 152), (130, 132, 152, 150), (121, 139, 159, 141), (128, 130, 150, 148), (139, 137, 157, 159), (126, 128, 148, 146), (124, 126, 146, 144), (137, 135, 155, 157), (122, 124, 144, 142), (135, 133, 153, 155), (120, 122, 142, 140), (133, 131, 151, 153), (131, 129, 149, 151), (138, 120, 140, 158), (129, 127, 147, 149), (136, 138, 158, 156), (127, 125, 145, 147), (168, 167, 177, 178), (166, 165, 175, 176), (164, 163, 173, 174), (162, 161, 171, 172), (160, 169, 179, 170), (101, 81, 160, 170), (93, 91, 165, 166), (115, 117, 178, 177), (83, 103, 171, 161), (89, 87, 163, 164), (111, 113, 176, 175), (99, 119, 179, 169), (85, 83, 161, 162), (107, 109, 174, 173), (91, 111, 175, 165), (113, 93, 166, 176), (103, 105, 172, 171), (95, 115, 177, 167), (105, 85, 162, 172), (81, 99, 169, 160), (181, 180, 189, 188, 187, 186, 185, 184, 183, 182), (159, 157, 188, 189), (157, 155, 187, 188), (155, 153, 186, 187), (153, 151, 185, 186), (151, 149, 184, 185), (149, 147, 183, 184), (147, 145, 182, 183), (145, 143, 181, 182), (143, 141, 180, 181), (211, 191, 193, 212), (212, 193, 195, 214), (214, 195, 197, 216), (216, 197, 199, 218), (218, 199, 201, 220), (220, 201, 203, 222), (222, 203, 205, 224), (224, 205, 207, 226), (190, 192, 232, 230), (228, 209, 191, 211), (226, 207, 209, 228), (198, 200, 240, 238), (206, 227, 229, 208), (227, 226, 228, 229), (208, 229, 210, 190), (229, 228, 211, 210), (204, 225, 227, 206), (225, 224, 226, 227), (202, 223, 225, 204), (223, 222, 224, 225), (200, 221, 223, 202), (221, 220, 222, 223), (198, 219, 221, 200), (219, 218, 220, 221), (196, 217, 219, 198), (217, 216, 218, 219), (194, 215, 217, 196), (215, 214, 216, 217), (192, 213, 215, 194), (213, 212, 214, 215), (190, 210, 213, 192), (210, 211, 212, 213), (248, 230, 250, 268), (241, 239, 259, 261), (199, 197, 237, 239), (204, 206, 246, 244), (205, 203, 243, 245), (191, 209, 249, 231), (194, 196, 236, 234), (195, 193, 233, 235), (200, 202, 242, 240), (206, 208, 248, 246), (201, 199, 239, 241), (193, 191, 231, 233), (207, 205, 245, 247), (196, 198, 238, 236), (197, 195, 235, 237), (202, 204, 244, 242), (208, 190, 230, 248), (203, 201, 241, 243), (209, 207, 247, 249), (192, 194, 234, 232), (265, 263, 283, 285), (252, 254, 274, 272), (239, 237, 257, 259), (246, 248, 268, 266), (237, 235, 255, 257), (235, 233, 253, 255), (244, 246, 266, 264), (233, 231, 251, 253), (242, 244, 264, 262), (240, 242, 262, 260), (231, 249, 269, 251), (238, 240, 260, 258), (249, 247, 267, 269), (236, 238, 258, 256), (234, 236, 256, 254), (247, 245, 265, 267), (232, 234, 254, 252), (245, 243, 263, 265), (230, 232, 252, 250), (243, 241, 261, 263), (276, 278, 298, 296), (289, 287, 307, 309), (250, 252, 272, 270), (263, 261, 281, 283), (261, 259, 279, 281), (268, 250, 270, 288), (259, 257, 277, 279), (266, 268, 288, 286), (257, 255, 275, 277), (255, 253, 273, 275), (264, 266, 286, 284), (253, 251, 271, 273), (262, 264, 284, 282), (260, 262, 282, 280), (251, 269, 289, 271), (258, 260, 280, 278), (269, 267, 287, 289), (256, 258, 278, 276), (254, 256, 276, 274), (267, 265, 285, 287), (291, 309, 329, 311), (300, 302, 322, 320), (274, 276, 296, 294), (299, 279, 354, 364), (272, 274, 294, 292), (285, 283, 303, 305), (270, 272, 292, 290), (309, 291, 360, 369), (281, 279, 299, 301), (288, 270, 290, 308), (287, 285, 357, 358), (286, 288, 308, 306), (277, 275, 295, 297), (307, 287, 358, 368), (284, 286, 306, 304), (273, 271, 291, 293), (282, 284, 304, 302), (280, 282, 302, 300), (277, 297, 363, 353), (278, 280, 300, 298), (324, 326, 346, 344), (315, 313, 333, 335), (298, 300, 320, 318), (309, 307, 327, 329), (296, 298, 318, 316), (294, 296, 316, 314), (307, 305, 325, 327), (292, 294, 314, 312), (305, 303, 323, 325), (290, 292, 312, 310), (303, 301, 321, 323), (301, 299, 319, 321), (308, 290, 310, 328), (299, 297, 317, 319), (306, 308, 328, 326), (297, 295, 315, 317), (295, 293, 313, 315), (304, 306, 326, 324), (293, 291, 311, 313), (302, 304, 324, 322), (331, 349, 379, 370), (330, 332, 334, 336, 338, 340, 342, 344, 346, 348), (313, 311, 331, 333), (322, 324, 344, 342), (320, 322, 342, 340), (311, 329, 349, 331), (318, 320, 340, 338), (329, 327, 347, 349), (316, 318, 338, 336), (314, 316, 336, 334), (327, 325, 345, 347), (312, 314, 334, 332), (325, 323, 343, 345), (310, 312, 332, 330), (323, 321, 341, 343), (321, 319, 339, 341), (328, 310, 330, 348), (319, 317, 337, 339), (326, 328, 348, 346), (317, 315, 335, 337), (358, 357, 367, 368), (356, 355, 365, 366), (354, 353, 363, 364), (352, 351, 361, 362), (350, 359, 369, 360), (291, 271, 350, 360), (283, 281, 355, 356), (305, 307, 368, 367), (273, 293, 361, 351), (279, 277, 353, 354), (301, 303, 366, 365), (289, 309, 369, 359), (275, 273, 351, 352), (297, 299, 364, 363), (281, 301, 365, 355), (303, 283, 356, 366), (293, 295, 362, 361), (285, 305, 367, 357), (295, 275, 352, 362), (271, 289, 359, 350), (371, 370, 379, 378, 377, 376, 375, 374, 373, 372), (349, 347, 378, 379), (347, 345, 377, 378), (345, 343, 376, 377), (343, 341, 375, 376), (341, 339, 374, 375), (339, 337, 373, 374), (337, 335, 372, 373), (335, 333, 371, 372), (333, 331, 370, 371), (401, 381, 383, 402), (402, 383, 385, 404), (404, 385, 387, 406), (406, 387, 389, 408), (408, 389, 391, 410), (410, 391, 393, 412), (412, 393, 395, 414), (414, 395, 397, 416), (380, 382, 422, 420), (418, 399, 381, 401), (416, 397, 399, 418), (388, 390, 430, 428), (396, 417, 419, 398), (417, 416, 418, 419), (398, 419, 400, 380), (419, 418, 401, 400), (394, 415, 417, 396), (415, 414, 416, 417), (392, 413, 415, 394), (413, 412, 414, 415), (390, 411, 413, 392), (411, 410, 412, 413), (388, 409, 411, 390), (409, 408, 410, 411), (386, 407, 409, 388), (407, 406, 408, 409), (384, 405, 407, 386), (405, 404, 406, 407), (382, 403, 405, 384), (403, 402, 404, 405), (380, 400, 403, 382), (400, 401, 402, 403), (438, 420, 440, 458), (431, 429, 449, 451), (389, 387, 427, 429), (394, 396, 436, 434), (395, 393, 433, 435), (381, 399, 439, 421), (384, 386, 426, 424), (385, 383, 423, 425), (390, 392, 432, 430), (396, 398, 438, 436), (391, 389, 429, 431), (383, 381, 421, 423), (397, 395, 435, 437), (386, 388, 428, 426), (387, 385, 425, 427), (392, 394, 434, 432), (398, 380, 420, 438), (393, 391, 431, 433), (399, 397, 437, 439), (382, 384, 424, 422), (455, 453, 473, 475), (442, 444, 464, 462), (429, 427, 447, 449), (436, 438, 458, 456), (427, 425, 445, 447), (425, 423, 443, 445), (434, 436, 456, 454), (423, 421, 441, 443), (432, 434, 454, 452), (430, 432, 452, 450), (421, 439, 459, 441), (428, 430, 450, 448), (439, 437, 457, 459), (426, 428, 448, 446), (424, 426, 446, 444), (437, 435, 455, 457), (422, 424, 444, 442), (435, 433, 453, 455), (420, 422, 442, 440), (433, 431, 451, 453), (466, 468, 488, 486), (479, 477, 497, 499), (440, 442, 462, 460), (453, 451, 471, 473), (451, 449, 469, 471), (458, 440, 460, 478), (449, 447, 467, 469), (456, 458, 478, 476), (447, 445, 465, 467), (445, 443, 463, 465), (454, 456, 476, 474), (443, 441, 461, 463), (452, 454, 474, 472), (450, 452, 472, 470), (441, 459, 479, 461), (448, 450, 470, 468), (459, 457, 477, 479), (446, 448, 468, 466), (444, 446, 466, 464), (457, 455, 475, 477), (481, 499, 519, 501), (490, 492, 512, 510), (464, 466, 486, 484), (489, 469, 544, 554), (462, 464, 484, 482), (475, 473, 493, 495), (460, 462, 482, 480), (499, 481, 550, 559), (471, 469, 489, 491), (478, 460, 480, 498), (477, 475, 547, 548), (476, 478, 498, 496), (467, 465, 485, 487), (497, 477, 548, 558), (474, 476, 496, 494), (463, 461, 481, 483), (472, 474, 494, 492), (470, 472, 492, 490), (467, 487, 553, 543), (468, 470, 490, 488), (514, 516, 536, 534), (505, 503, 523, 525), (488, 490, 510, 508), (499, 497, 517, 519), (486, 488, 508, 506), (484, 486, 506, 504), (497, 495, 515, 517), (482, 484, 504, 502), (495, 493, 513, 515), (480, 482, 502, 500), (493, 491, 511, 513), (491, 489, 509, 511), (498, 480, 500, 518), (489, 487, 507, 509), (496, 498, 518, 516), (487, 485, 505, 507), (485, 483, 503, 505), (494, 496, 516, 514), (483, 481, 501, 503), (492, 494, 514, 512), (521, 539, 569, 560), (520, 522, 524, 526, 528, 530, 532, 534, 536, 538), (503, 501, 521, 523), (512, 514, 534, 532), (510, 512, 532, 530), (501, 519, 539, 521), (508, 510, 530, 528), (519, 517, 537, 539), (506, 508, 528, 526), (504, 506, 526, 524), (517, 515, 535, 537), (502, 504, 524, 522), (515, 513, 533, 535), (500, 502, 522, 520), (513, 511, 531, 533), (511, 509, 529, 531), (518, 500, 520, 538), (509, 507, 527, 529), (516, 518, 538, 536), (507, 505, 525, 527), (548, 547, 557, 558), (546, 545, 555, 556), (544, 543, 553, 554), (542, 541, 551, 552), (540, 549, 559, 550), (481, 461, 540, 550), (473, 471, 545, 546), (495, 497, 558, 557), (463, 483, 551, 541), (469, 467, 543, 544), (491, 493, 556, 555), (479, 499, 559, 549), (465, 463, 541, 542), (487, 489, 554, 553), (471, 491, 555, 545), (493, 473, 546, 556), (483, 485, 552, 551), (475, 495, 557, 547), (485, 465, 542, 552), (461, 479, 549, 540), (561, 560, 569, 568, 567, 566, 565, 564, 563, 562), (539, 537, 568, 569), (537, 535, 567, 568), (535, 533, 566, 567), (533, 531, 565, 566), (531, 529, 564, 565), (529, 527, 563, 564), (527, 525, 562, 563), (525, 523, 561, 562), (523, 521, 560, 561), (591, 571, 573, 592), (592, 573, 575, 594), (594, 575, 577, 596), (596, 577, 579, 598), (598, 579, 581, 600), (600, 581, 583, 602), (602, 583, 585, 604), (604, 585, 587, 606), (570, 572, 612, 610), (608, 589, 571, 591), (606, 587, 589, 608), (578, 580, 620, 618), (586, 607, 609, 588), (607, 606, 608, 609), (588, 609, 590, 570), (609, 608, 591, 590), (584, 605, 607, 586), (605, 604, 606, 607), (582, 603, 605, 584), (603, 602, 604, 605), (580, 601, 603, 582), (601, 600, 602, 603), (578, 599, 601, 580), (599, 598, 600, 601), (576, 597, 599, 578), (597, 596, 598, 599), (574, 595, 597, 576), (595, 594, 596, 597), (572, 593, 595, 574), (593, 592, 594, 595), (570, 590, 593, 572), (590, 591, 592, 593), (628, 610, 630, 648), (621, 619, 639, 641), (579, 577, 617, 619), (584, 586, 626, 624), (585, 583, 623, 625), (571, 589, 629, 611), (574, 576, 616, 614), (575, 573, 613, 615), (580, 582, 622, 620), (586, 588, 628, 626), (581, 579, 619, 621), (573, 571, 611, 613), (587, 585, 625, 627), (576, 578, 618, 616), (577, 575, 615, 617), (582, 584, 624, 622), (588, 570, 610, 628), (583, 581, 621, 623), (589, 587, 627, 629), (572, 574, 614, 612), (645, 643, 663, 665), (632, 634, 654, 652), (619, 617, 637, 639), (626, 628, 648, 646), (617, 615, 635, 637), (615, 613, 633, 635), (624, 626, 646, 644), (613, 611, 631, 633), (622, 624, 644, 642), (620, 622, 642, 640), (611, 629, 649, 631), (618, 620, 640, 638), (629, 627, 647, 649), (616, 618, 638, 636), (614, 616, 636, 634), (627, 625, 645, 647), (612, 614, 634, 632), (625, 623, 643, 645), (610, 612, 632, 630), (623, 621, 641, 643), (656, 658, 678, 676), (669, 667, 687, 689), (630, 632, 652, 650), (643, 641, 661, 663), (641, 639, 659, 661), (648, 630, 650, 668), (639, 637, 657, 659), (646, 648, 668, 666), (637, 635, 655, 657), (635, 633, 653, 655), (644, 646, 666, 664), (633, 631, 651, 653), (642, 644, 664, 662), (640, 642, 662, 660), (631, 649, 669, 651), (638, 640, 660, 658), (649, 647, 667, 669), (636, 638, 658, 656), (634, 636, 656, 654), (647, 645, 665, 667), (671, 689, 709, 691), (680, 682, 702, 700), (654, 656, 676, 674), (679, 659, 734, 744), (652, 654, 674, 672), (665, 663, 683, 685), (650, 652, 672, 670), (689, 671, 740, 749), (661, 659, 679, 681), (668, 650, 670, 688), (667, 665, 737, 738), (666, 668, 688, 686), (657, 655, 675, 677), (687, 667, 738, 748), (664, 666, 686, 684), (653, 651, 671, 673), (662, 664, 684, 682), (660, 662, 682, 680), (657, 677, 743, 733), (658, 660, 680, 678), (704, 706, 726, 724), (695, 693, 713, 715), (678, 680, 700, 698), (689, 687, 707, 709), (676, 678, 698, 696), (674, 676, 696, 694), (687, 685, 705, 707), (672, 674, 694, 692), (685, 683, 703, 705), (670, 672, 692, 690), (683, 681, 701, 703), (681, 679, 699, 701), (688, 670, 690, 708), (679, 677, 697, 699), (686, 688, 708, 706), (677, 675, 695, 697), (675, 673, 693, 695), (684, 686, 706, 704), (673, 671, 691, 693), (682, 684, 704, 702), (711, 729, 759, 750), (710, 712, 714, 716, 718, 720, 722, 724, 726, 728), (693, 691, 711, 713), (702, 704, 724, 722), (700, 702, 722, 720), (691, 709, 729, 711), (698, 700, 720, 718), (709, 707, 727, 729), (696, 698, 718, 716), (694, 696, 716, 714), (707, 705, 725, 727), (692, 694, 714, 712), (705, 703, 723, 725), (690, 692, 712, 710), (703, 701, 721, 723), (701, 699, 719, 721), (708, 690, 710, 728), (699, 697, 717, 719), (706, 708, 728, 726), (697, 695, 715, 717), (738, 737, 747, 748), (736, 735, 745, 746), (734, 733, 743, 744), (732, 731, 741, 742), (730, 739, 749, 740), (671, 651, 730, 740), (663, 661, 735, 736), (685, 687, 748, 747), (653, 673, 741, 731), (659, 657, 733, 734), (681, 683, 746, 745), (669, 689, 749, 739), (655, 653, 731, 732), (677, 679, 744, 743), (661, 681, 745, 735), (683, 663, 736, 746), (673, 675, 742, 741), (665, 685, 747, 737), (675, 655, 732, 742), (651, 669, 739, 730), (751, 750, 759, 758, 757, 756, 755, 754, 753, 752), (729, 727, 758, 759), (727, 725, 757, 758), (725, 723, 756, 757), (723, 721, 755, 756), (721, 719, 754, 755), (719, 717, 753, 754), (717, 715, 752, 753), (715, 713, 751, 752), (713, 711, 750, 751), (781, 761, 763, 782), (782, 763, 765, 784), (784, 765, 767, 786), (786, 767, 769, 788), (788, 769, 771, 790), (790, 771, 773, 792), (792, 773, 775, 794), (794, 775, 777, 796), (760, 762, 802, 800), (798, 779, 761, 781), (796, 777, 779, 798), (768, 770, 810, 808), (776, 797, 799, 778), (797, 796, 798, 799), (778, 799, 780, 760), (799, 798, 781, 780), (774, 795, 797, 776), (795, 794, 796, 797), (772, 793, 795, 774), (793, 792, 794, 795), (770, 791, 793, 772), (791, 790, 792, 793), (768, 789, 791, 770), (789, 788, 790, 791), (766, 787, 789, 768), (787, 786, 788, 789), (764, 785, 787, 766), (785, 784, 786, 787), (762, 783, 785, 764), (783, 782, 784, 785), (760, 780, 783, 762), (780, 781, 782, 783), (818, 800, 820, 838), (811, 809, 829, 831), (769, 767, 807, 809), (774, 776, 816, 814), (775, 773, 813, 815), (761, 779, 819, 801), (764, 766, 806, 804), (765, 763, 803, 805), (770, 772, 812, 810), (776, 778, 818, 816), (771, 769, 809, 811), (763, 761, 801, 803), (777, 775, 815, 817), (766, 768, 808, 806), (767, 765, 805, 807), (772, 774, 814, 812), (778, 760, 800, 818), (773, 771, 811, 813), (779, 777, 817, 819), (762, 764, 804, 802), (835, 833, 853, 855), (822, 824, 844, 842), (809, 807, 827, 829), (816, 818, 838, 836), (807, 805, 825, 827), (805, 803, 823, 825), (814, 816, 836, 834), (803, 801, 821, 823), (812, 814, 834, 832), (810, 812, 832, 830), (801, 819, 839, 821), (808, 810, 830, 828), (819, 817, 837, 839), (806, 808, 828, 826), (804, 806, 826, 824), (817, 815, 835, 837), (802, 804, 824, 822), (815, 813, 833, 835), (800, 802, 822, 820), (813, 811, 831, 833), (846, 848, 868, 866), (859, 857, 877, 879), (820, 822, 842, 840), (833, 831, 851, 853), (831, 829, 849, 851), (838, 820, 840, 858), (829, 827, 847, 849), (836, 838, 858, 856), (827, 825, 845, 847), (825, 823, 843, 845), (834, 836, 856, 854), (823, 821, 841, 843), (832, 834, 854, 852), (830, 832, 852, 850), (821, 839, 859, 841), (828, 830, 850, 848), (839, 837, 857, 859), (826, 828, 848, 846), (824, 826, 846, 844), (837, 835, 855, 857), (861, 879, 899, 881), (870, 872, 892, 890), (844, 846, 866, 864), (869, 849, 924, 934), (842, 844, 864, 862), (855, 853, 873, 875), (840, 842, 862, 860), (879, 861, 930, 939), (851, 849, 869, 871), (858, 840, 860, 878), (857, 855, 927, 928), (856, 858, 878, 876), (847, 845, 865, 867), (877, 857, 928, 938), (854, 856, 876, 874), (843, 841, 861, 863), (852, 854, 874, 872), (850, 852, 872, 870), (847, 867, 933, 923), (848, 850, 870, 868), (894, 896, 916, 914), (885, 883, 903, 905), (868, 870, 890, 888), (879, 877, 897, 899), (866, 868, 888, 886), (864, 866, 886, 884), (877, 875, 895, 897), (862, 864, 884, 882), (875, 873, 893, 895), (860, 862, 882, 880), (873, 871, 891, 893), (871, 869, 889, 891), (878, 860, 880, 898), (869, 867, 887, 889), (876, 878, 898, 896), (867, 865, 885, 887), (865, 863, 883, 885), (874, 876, 896, 894), (863, 861, 881, 883), (872, 874, 894, 892), (901, 919, 949, 940), (900, 902, 904, 906, 908, 910, 912, 914, 916, 918), (883, 881, 901, 903), (892, 894, 914, 912), (890, 892, 912, 910), (881, 899, 919, 901), (888, 890, 910, 908), (899, 897, 917, 919), (886, 888, 908, 906), (884, 886, 906, 904), (897, 895, 915, 917), (882, 884, 904, 902), (895, 893, 913, 915), (880, 882, 902, 900), (893, 891, 911, 913), (891, 889, 909, 911), (898, 880, 900, 918), (889, 887, 907, 909), (896, 898, 918, 916), (887, 885, 905, 907), (928, 927, 937, 938), (926, 925, 935, 936), (924, 923, 933, 934), (922, 921, 931, 932), (920, 929, 939, 930), (861, 841, 920, 930), (853, 851, 925, 926), (875, 877, 938, 937), (843, 863, 931, 921), (849, 847, 923, 924), (871, 873, 936, 935), (859, 879, 939, 929), (845, 843, 921, 922), (867, 869, 934, 933), (851, 871, 935, 925), (873, 853, 926, 936), (863, 865, 932, 931), (855, 875, 937, 927), (865, 845, 922, 932), (841, 859, 929, 920), (941, 940, 949, 948, 947, 946, 945, 944, 943, 942), (919, 917, 948, 949), (917, 915, 947, 948), (915, 913, 946, 947), (913, 911, 945, 946), (911, 909, 944, 945), (909, 907, 943, 944), (907, 905, 942, 943), (905, 903, 941, 942), (903, 901, 940, 941)])
me_cylinder_001.polygons.foreach_set('use_smooth', [True] * 910)
me_cylinder_001.polygons.foreach_set('material_index', [0, 0, 0, 0, 0, 0, 0, 0, 0, 0, 0, 0, 0, 0, 0, 0, 0, 0, 0, 0, 0, 0, 0, 0, 0, 0, 0, 0, 0, 0, 0, 0, 0, 0, 0, 0, 0, 0, 0, 0, 0, 0, 0, 0, 0, 0, 0, 0, 0, 0, 0, 0, 0, 0, 0, 0, 0, 0, 0, 0, 0, 0, 0, 0, 0, 0, 0, 0, 0, 0, 0, 0, 0, 0, 0, 0, 0, 0, 0, 0, 0, 0, 0, 0, 0, 0, 0, 0, 0, 0, 0, 0, 0, 0, 0, 0, 0, 0, 0, 0, 0, 0, 0, 0, 0, 0, 0, 0, 0, 0, 0, 0, 0, 0, 0, 0, 0, 0, 0, 0, 0, 0, 0, 0, 0, 0, 0, 0, 0, 0, 0, 0, 0, 0, 0, 0, 0, 0, 0, 0, 0, 0, 0, 0, 0, 0, 0, 0, 0, 0, 0, 0, 0, 0, 0, 0, 0, 0, 0, 0, 0, 0, 0, 0, 0, 0, 0, 0, 0, 0, 0, 0, 0, 0, 0, 0, 0, 0, 0, 0, 0, 0, 0, 0, 0, 0, 0, 0, 0, 0, 0, 0, 0, 0, 0, 0, 0, 0, 0, 0, 0, 0, 0, 0, 0, 0, 0, 0, 0, 0, 0, 0, 0, 0, 0, 0, 0, 0, 0, 0, 0, 0, 0, 0, 0, 0, 0, 0, 0, 0, 0, 0, 0, 0, 0, 0, 0, 0, 0, 0, 0, 0, 0, 0, 0, 0, 0, 0, 0, 0, 0, 0, 0, 0, 0, 1, 0, 0, 0, 0, 0, 0, 0, 0, 0, 0, 0, 0, 0, 0, 0, 0, 0, 0, 0, 0, 0, 0, 0, 1, 0, 0, 1, 0, 0, 0, 1, 0, 0, 1, 0, 0, 0, 0, 0, 0, 0, 0, 0, 0, 0, 0, 0, 0, 0, 0, 0, 0, 0, 0, 0, 0, 0, 0, 0, 0, 0, 0, 0, 0, 0, 0, 0, 0, 0, 0, 0, 0, 0, 0, 0, 0, 0, 0, 1, 1, 1, 1, 1, 0, 0, 0, 0, 0, 0, 0, 0, 0, 0, 0, 0, 0, 0, 0, 0, 0, 0, 0, 0, 0, 0, 0, 0, 0, 0, 0, 0, 0, 0, 0, 0, 0, 0, 0, 0, 0, 0, 0, 0, 0, 0, 0, 0, 0, 0, 0, 0, 0, 0, 0, 0, 0, 0, 0, 0, 0, 0, 0, 0, 0, 0, 0, 0, 0, 0, 0, 0, 0, 0, 0, 0, 0, 0, 0, 0, 0, 0, 0, 0, 0, 0, 0, 0, 0, 0, 0, 0, 0, 0, 0, 0, 0, 0, 0, 0, 0, 0, 1, 0, 0, 0, 0, 0, 0, 0, 0, 0, 0, 0, 0, 0, 0, 0, 0, 0, 0, 0, 0, 0, 0, 0, 1, 0, 0, 1, 0, 0, 0, 1, 0, 0, 1, 0, 0, 0, 0, 0, 0, 0, 0, 0, 0, 0, 0, 0, 0, 0, 0, 0, 0, 0, 0, 0, 0, 0, 0, 0, 0, 0, 0, 0, 0, 0, 0, 0, 0, 0, 0, 0, 0, 0, 0, 0, 0, 0, 0, 1, 1, 1, 1, 1, 0, 0, 0, 0, 0, 0, 0, 0, 0, 0, 0, 0, 0, 0, 0, 1, 0, 0, 0, 0, 0, 0, 0, 0, 0, 0, 0, 0, 0, 0, 0, 0, 0, 0, 0, 0, 0, 0, 0, 0, 0, 0, 0, 0, 0, 0, 0, 0, 0, 0, 0, 0, 0, 0, 0, 0, 0, 0, 0, 0, 0, 0, 0, 0, 0, 0, 0, 0, 0, 0, 0, 0, 0, 0, 0, 0, 0, 0, 0, 0, 0, 0, 0, 0, 0, 0, 0, 0, 0, 0, 0, 0, 0, 0, 0, 0, 0, 0, 1, 0, 0, 0, 0, 0, 0, 0, 0, 0, 0, 0, 0, 0, 0, 0, 0, 0, 0, 0, 0, 0, 0, 0, 1, 0, 0, 1, 0, 0, 0, 1, 0, 0, 1, 0, 0, 0, 0, 0, 0, 0, 0, 0, 0, 0, 0, 0, 0, 0, 0, 0, 0, 0, 0, 0, 0, 0, 0, 0, 0, 0, 0, 0, 0, 0, 0, 0, 0, 0, 0, 0, 0, 0, 0, 0, 0, 0, 0, 1, 1, 1, 1, 1, 0, 0, 0, 0, 0, 0, 0, 0, 0, 0, 0, 0, 0, 0, 0, 1, 0, 0, 0, 0, 0, 0, 0, 0, 0, 0, 0, 0, 0, 0, 0, 0, 0, 0, 0, 0, 0, 0, 0, 0, 0, 0, 0, 0, 0, 0, 0, 0, 0, 0, 0, 0, 0, 0, 0, 0, 0, 0, 0, 0, 0, 0, 0, 0, 0, 0, 0, 0, 0, 0, 0, 0, 0, 0, 0, 0, 0, 0, 0, 0, 0, 0, 0, 0, 0, 0, 0, 0, 0, 0, 0, 0, 0, 0, 0, 0, 0, 0, 1, 0, 0, 0, 0, 0, 0, 0, 0, 0, 0, 0, 0, 0, 0, 0, 0, 0, 0, 0, 0, 0, 0, 0, 1, 0, 0, 1, 0, 0, 0, 1, 0, 0, 1, 0, 0, 0, 0, 0, 0, 0, 0, 0, 0, 0, 0, 0, 0, 0, 0, 0, 0, 0, 0, 0, 0, 0, 0, 0, 0, 0, 0, 0, 0, 0, 0, 0, 0, 0, 0, 0, 0, 0, 0, 0, 0, 0, 0, 1, 1, 1, 1, 1, 0, 0, 0, 0, 0, 0, 0, 0, 0, 0, 0, 0, 0, 0, 0, 1, 0, 0, 0, 0, 0, 0, 0, 0, 0])
_k = {(81, 83): 1.0, (85, 87): 1.0, (89, 91): 1.0, (93, 95): 1.0, (97, 99): 1.0, (101, 103): 1.0, (105, 107): 1.0, (109, 111): 1.0, (113, 115): 1.0, (117, 119): 1.0, (99, 119): 1.0, (97, 117): 1.0, (95, 115): 1.0, (93, 113): 1.0, (91, 111): 1.0, (89, 109): 1.0, (87, 107): 1.0, (85, 105): 1.0, (83, 103): 1.0, (81, 101): 1.0, (121, 123): 1.0, (137, 139): 1.0, (101, 121): 1.0, (119, 139): 1.0, (117, 137): 1.0, (103, 123): 1.0, (169, 179): 1.0, (168, 178): 1.0, (167, 177): 1.0, (166, 176): 1.0, (165, 175): 1.0, (164, 174): 1.0, (163, 173): 1.0, (162, 172): 1.0, (161, 171): 1.0, (160, 170): 1.0, (87, 163): 1.0, (107, 173): 1.0, (117, 178): 1.0, (97, 168): 1.0, (95, 167): 1.0, (119, 179): 1.0, (101, 170): 1.0, (109, 174): 1.0, (89, 164): 1.0, (81, 160): 1.0, (93, 166): 1.0, (91, 165): 1.0, (115, 177): 1.0, (83, 161): 1.0, (103, 171): 1.0, (111, 175): 1.0, (113, 176): 1.0, (99, 169): 1.0, (85, 162): 1.0, (105, 172): 1.0, (271, 273): 1.0, (273, 275): 1.0, (275, 277): 1.0, (277, 279): 1.0, (279, 281): 1.0, (281, 283): 1.0, (283, 285): 1.0, (285, 287): 1.0, (287, 289): 1.0, (271, 289): 1.0, (291, 293): 1.0, (293, 295): 1.0, (295, 297): 1.0, (297, 299): 1.0, (299, 301): 1.0, (301, 303): 1.0, (303, 305): 1.0, (305, 307): 1.0, (307, 309): 1.0, (291, 309): 1.0, (289, 309): 1.0, (287, 307): 1.0, (285, 305): 1.0, (283, 303): 1.0, (281, 301): 1.0, (279, 299): 1.0, (277, 297): 1.0, (275, 295): 1.0, (273, 293): 1.0, (271, 291): 1.0, (311, 313): 1.0, (313, 315): 1.0, (315, 317): 1.0, (317, 319): 1.0, (319, 321): 1.0, (321, 323): 1.0, (323, 325): 1.0, (325, 327): 1.0, (327, 329): 1.0, (311, 329): 1.0, (291, 311): 1.0, (309, 329): 1.0, (307, 327): 1.0, (305, 325): 1.0, (303, 323): 1.0, (301, 321): 1.0, (299, 319): 1.0, (297, 317): 1.0, (295, 315): 1.0, (293, 313): 1.0, (331, 333): 1.0, (333, 335): 1.0, (335, 337): 1.0, (337, 339): 1.0, (339, 341): 1.0, (341, 343): 1.0, (343, 345): 1.0, (345, 347): 1.0, (347, 349): 1.0, (331, 349): 1.0, (351, 352): 1.0, (353, 354): 1.0, (355, 356): 1.0, (357, 358): 1.0, (350, 359): 1.0, (361, 362): 1.0, (363, 364): 1.0, (365, 366): 1.0, (367, 368): 1.0, (360, 369): 1.0, (359, 369): 1.0, (358, 368): 1.0, (357, 367): 1.0, (356, 366): 1.0, (355, 365): 1.0, (354, 364): 1.0, (353, 363): 1.0, (352, 362): 1.0, (351, 361): 1.0, (350, 360): 1.0, (277, 353): 1.0, (297, 363): 1.0, (307, 368): 1.0, (287, 358): 1.0, (285, 357): 1.0, (309, 369): 1.0, (291, 360): 1.0, (299, 364): 1.0, (279, 354): 1.0, (271, 350): 1.0, (283, 356): 1.0, (281, 355): 1.0, (305, 367): 1.0, (273, 351): 1.0, (293, 361): 1.0, (301, 365): 1.0, (303, 366): 1.0, (289, 359): 1.0, (275, 352): 1.0, (295, 362): 1.0, (370, 371): 1.0, (371, 372): 1.0, (372, 373): 1.0, (373, 374): 1.0, (374, 375): 1.0, (375, 376): 1.0, (376, 377): 1.0, (377, 378): 1.0, (378, 379): 1.0, (370, 379): 1.0, (331, 370): 1.0, (349, 379): 1.0, (347, 378): 1.0, (345, 377): 1.0, (343, 376): 1.0, (341, 375): 1.0, (339, 374): 1.0, (337, 373): 1.0, (335, 372): 1.0, (333, 371): 1.0, (461, 463): 1.0, (463, 465): 1.0, (465, 467): 1.0, (467, 469): 1.0, (469, 471): 1.0, (471, 473): 1.0, (473, 475): 1.0, (475, 477): 1.0, (477, 479): 1.0, (461, 479): 1.0, (481, 483): 1.0, (483, 485): 1.0, (485, 487): 1.0, (487, 489): 1.0, (489, 491): 1.0, (491, 493): 1.0, (493, 495): 1.0, (495, 497): 1.0, (497, 499): 1.0, (481, 499): 1.0, (479, 499): 1.0, (477, 497): 1.0, (475, 495): 1.0, (473, 493): 1.0, (471, 491): 1.0, (469, 489): 1.0, (467, 487): 1.0, (465, 485): 1.0, (463, 483): 1.0, (461, 481): 1.0, (501, 503): 1.0, (503, 505): 1.0, (505, 507): 1.0, (507, 509): 1.0, (509, 511): 1.0, (511, 513): 1.0, (513, 515): 1.0, (515, 517): 1.0, (517, 519): 1.0, (501, 519): 1.0, (481, 501): 1.0, (499, 519): 1.0, (497, 517): 1.0, (495, 515): 1.0, (493, 513): 1.0, (491, 511): 1.0, (489, 509): 1.0, (487, 507): 1.0, (485, 505): 1.0, (483, 503): 1.0, (521, 523): 1.0, (523, 525): 1.0, (525, 527): 1.0, (527, 529): 1.0, (529, 531): 1.0, (531, 533): 1.0, (533, 535): 1.0, (535, 537): 1.0, (537, 539): 1.0, (521, 539): 1.0, (515, 535): 1.0, (513, 533): 1.0, (541, 542): 1.0, (543, 544): 1.0, (545, 546): 1.0, (547, 548): 1.0, (540, 549): 1.0, (551, 552): 1.0, (553, 554): 1.0, (555, 556): 1.0, (557, 558): 1.0, (550, 559): 1.0, (549, 559): 1.0, (548, 558): 1.0, (547, 557): 1.0, (546, 556): 1.0, (545, 555): 1.0, (544, 554): 1.0, (543, 553): 1.0, (542, 552): 1.0, (541, 551): 1.0, (540, 550): 1.0, (467, 543): 1.0, (487, 553): 1.0, (497, 558): 1.0, (477, 548): 1.0, (475, 547): 1.0, (499, 559): 1.0, (481, 550): 1.0, (489, 554): 1.0, (469, 544): 1.0, (461, 540): 1.0, (473, 546): 1.0, (471, 545): 1.0, (495, 557): 1.0, (463, 541): 1.0, (483, 551): 1.0, (491, 555): 1.0, (493, 556): 1.0, (479, 549): 1.0, (465, 542): 1.0, (485, 552): 1.0, (560, 561): 1.0, (561, 562): 1.0, (562, 563): 1.0, (563, 564): 1.0, (564, 565): 1.0, (565, 566): 1.0, (566, 567): 1.0, (567, 568): 1.0, (568, 569): 1.0, (560, 569): 1.0, (521, 560): 1.0, (539, 569): 1.0, (537, 568): 1.0, (535, 567): 1.0, (533, 566): 1.0, (531, 565): 1.0, (529, 564): 1.0, (527, 563): 1.0, (525, 562): 1.0, (523, 561): 1.0, (651, 653): 1.0, (653, 655): 1.0, (655, 657): 1.0, (657, 659): 1.0, (659, 661): 1.0, (661, 663): 1.0, (663, 665): 1.0, (665, 667): 1.0, (667, 669): 1.0, (651, 669): 1.0, (671, 673): 1.0, (673, 675): 1.0, (675, 677): 1.0, (677, 679): 1.0, (679, 681): 1.0, (681, 683): 1.0, (683, 685): 1.0, (685, 687): 1.0, (687, 689): 1.0, (671, 689): 1.0, (669, 689): 1.0, (667, 687): 1.0, (665, 685): 1.0, (663, 683): 1.0, (661, 681): 1.0, (659, 679): 1.0, (657, 677): 1.0, (655, 675): 1.0, (653, 673): 1.0, (651, 671): 1.0, (691, 693): 1.0, (693, 695): 1.0, (695, 697): 1.0, (697, 699): 1.0, (699, 701): 1.0, (701, 703): 1.0, (703, 705): 1.0, (705, 707): 1.0, (707, 709): 1.0, (691, 709): 1.0, (671, 691): 1.0, (689, 709): 1.0, (687, 707): 1.0, (685, 705): 1.0, (683, 703): 1.0, (681, 701): 1.0, (679, 699): 1.0, (677, 697): 1.0, (675, 695): 1.0, (673, 693): 1.0, (711, 713): 1.0, (713, 715): 1.0, (715, 717): 1.0, (717, 719): 1.0, (719, 721): 1.0, (721, 723): 1.0, (723, 725): 1.0, (725, 727): 1.0, (727, 729): 1.0, (711, 729): 1.0, (731, 732): 1.0, (733, 734): 1.0, (735, 736): 1.0, (737, 738): 1.0, (730, 739): 1.0, (741, 742): 1.0, (743, 744): 1.0, (745, 746): 1.0, (747, 748): 1.0, (740, 749): 1.0, (739, 749): 1.0, (738, 748): 1.0, (737, 747): 1.0, (736, 746): 1.0, (735, 745): 1.0, (734, 744): 1.0, (733, 743): 1.0, (732, 742): 1.0, (731, 741): 1.0, (730, 740): 1.0, (657, 733): 1.0, (677, 743): 1.0, (687, 748): 1.0, (667, 738): 1.0, (665, 737): 1.0, (689, 749): 1.0, (671, 740): 1.0, (679, 744): 1.0, (659, 734): 1.0, (651, 730): 1.0, (663, 736): 1.0, (661, 735): 1.0, (685, 747): 1.0, (653, 731): 1.0, (673, 741): 1.0, (681, 745): 1.0, (683, 746): 1.0, (669, 739): 1.0, (655, 732): 1.0, (675, 742): 1.0, (750, 751): 1.0, (751, 752): 1.0, (752, 753): 1.0, (753, 754): 1.0, (754, 755): 1.0, (755, 756): 1.0, (756, 757): 1.0, (757, 758): 1.0, (758, 759): 1.0, (750, 759): 1.0, (711, 750): 1.0, (729, 759): 1.0, (727, 758): 1.0, (725, 757): 1.0, (723, 756): 1.0, (721, 755): 1.0, (719, 754): 1.0, (717, 753): 1.0, (715, 752): 1.0, (713, 751): 1.0, (841, 843): 0.92941, (843, 845): 0.92941, (845, 847): 0.92941, (847, 849): 0.92941, (849, 851): 0.92941, (851, 853): 0.92941, (853, 855): 0.92941, (855, 857): 0.92941, (857, 859): 0.92941, (841, 859): 0.92941, (861, 863): 0.92941, (863, 865): 0.92941, (865, 867): 0.92941, (867, 869): 0.92941, (869, 871): 0.92941, (871, 873): 0.92941, (873, 875): 0.92941, (875, 877): 0.92941, (877, 879): 0.92941, (861, 879): 0.92941, (859, 879): 0.92941, (857, 877): 0.92941, (855, 875): 0.92941, (853, 873): 0.92941, (851, 871): 0.92941, (849, 869): 0.92941, (847, 867): 0.92941, (845, 865): 0.92941, (843, 863): 0.92941, (841, 861): 0.92941, (881, 883): 0.92941, (883, 885): 0.92941, (885, 887): 0.92941, (887, 889): 0.92941, (889, 891): 0.92941, (891, 893): 0.92941, (893, 895): 0.92941, (895, 897): 0.92941, (897, 899): 0.92941, (881, 899): 0.92941, (861, 881): 0.92941, (879, 899): 0.92941, (877, 897): 0.92941, (875, 895): 0.92941, (873, 893): 0.92941, (871, 891): 0.92941, (869, 889): 0.92941, (867, 887): 0.92941, (865, 885): 0.92941, (863, 883): 0.92941, (901, 903): 0.92941, (903, 905): 0.92941, (905, 907): 0.92941, (907, 909): 0.92941, (909, 911): 0.92941, (911, 913): 0.92941, (913, 915): 0.92941, (915, 917): 0.92941, (917, 919): 0.92941, (901, 919): 0.92941, (921, 922): 0.92941, (923, 924): 0.92941, (925, 926): 0.92941, (927, 928): 0.92941, (920, 929): 0.92941, (931, 932): 0.92941, (933, 934): 0.92941, (935, 936): 0.92941, (937, 938): 0.92941, (930, 939): 0.92941, (929, 939): 0.92941, (928, 938): 0.92941, (927, 937): 0.92941, (926, 936): 0.92941, (925, 935): 0.92941, (924, 934): 0.92941, (923, 933): 0.92941, (922, 932): 0.92941, (921, 931): 0.92941, (920, 930): 0.92941, (847, 923): 0.92941, (867, 933): 0.92941, (877, 938): 0.92941, (857, 928): 0.92941, (855, 927): 0.92941, (879, 939): 0.92941, (861, 930): 0.92941, (869, 934): 0.92941, (849, 924): 0.92941, (841, 920): 0.92941, (853, 926): 0.92941, (851, 925): 0.92941, (875, 937): 0.92941, (843, 921): 0.92941, (863, 931): 0.92941, (871, 935): 0.92941, (873, 936): 0.92941, (859, 929): 0.92941, (845, 922): 0.92941, (865, 932): 0.92941, (940, 941): 0.92941, (941, 942): 0.92941, (942, 943): 0.92941, (943, 944): 0.92941, (944, 945): 0.92941, (945, 946): 0.92941, (946, 947): 0.92941, (947, 948): 0.92941, (948, 949): 0.92941, (940, 949): 0.92941, (901, 940): 0.92941, (919, 949): 0.92941, (917, 948): 0.92941, (915, 947): 0.92941, (913, 946): 0.92941, (911, 945): 0.92941, (909, 944): 0.92941, (907, 943): 0.92941, (905, 942): 0.92941, (903, 941): 0.92941}
me_cylinder_001.attributes.new('crease_edge', 'FLOAT', 'EDGE').data.foreach_set('value', [_k.get((min(e.vertices), max(e.vertices)), 0.0) for e in me_cylinder_001.edges])
me_cylinder_001.materials.append(mat_material_005)
me_cylinder_001.materials.append(mat_material_006)
me_cylinder_001.use_remesh_preserve_volume = False
me_cylinder_001.use_remesh_preserve_attributes = False
me_cylinder_001.use_mirror_vertex_groups = False
me_cylinder_001.update()
me_cube = bpy.data.meshes.new('Cube')
me_cube.from_pydata([(1.363, 1.676, -1.0), (1.363, -4.837, -1.0), (1.377, -3.297, 1.017), (1.377, 0.135, 1.017), (1.363, 1.676, 1.0), (1.363, -4.837, 1.0), (1.377, -3.297, -1.017), (1.377, 0.135, -1.017), (0.0, 1.676, -1.0), (0.0, -4.837, -1.0), (0.0, 1.676, 1.0), (0.0, -4.837, 1.0), (0.0, 0.135, 1.017), (0.0, -3.297, 1.017), (0.0, -3.297, -1.017), (0.0, 0.135, -1.017), (1.454, -3.263, 1.715), (1.291, 0.1652, 1.7), (0.0, 0.1009, 1.834), (0.0, -3.327, 1.85), (0.0, -3.297, 1.554), (1.377, -3.297, 1.554), (1.377, 0.135, 1.554), (0.0, 0.135, 1.554), (1.377, -3.297, 1.018), (1.377, 0.135, 1.018), (1.377, -3.297, 1.556), (1.377, 0.135, 1.556), (1.198, -3.297, 1.087), (0.0, -3.297, 1.087), (0.0, -3.297, 1.485), (1.198, -3.297, 1.485), (1.198, -3.1, 1.087), (0.0, -3.1, 1.087), (0.0, -3.1, 1.485), (1.198, -3.1, 1.485), (1.377, -3.12, 1.046), (1.377, -0.04211, 1.046), (1.377, -3.12, 1.528), (1.377, -0.04211, 1.528), (1.231, -3.12, 1.046), (1.231, -0.04211, 1.046), (1.231, -3.12, 1.528), (1.231, -0.04211, 1.528), (1.196, 0.135, 1.087), (0.0, 0.135, 1.087), (1.196, 0.135, 1.484), (0.0, 0.135, 1.484), (1.196, -0.2632, 1.087), (0.0, -0.2632, 1.087), (1.196, -0.2632, 1.484), (0.0, -0.2632, 1.484), (1.631, -3.198, 1.645), (1.631, 0.2339, 1.645), (0.0, 0.135, 1.775), (0.0, -3.297, 1.775), (1.363, 1.676, -0.1893), (1.363, 1.676, 0.7708), (1.363, -4.837, -0.1893), (1.363, -4.837, 0.7708), (0.0, 1.676, -0.1893), (0.0, 1.676, 0.7708), (0.0, -4.837, 0.7708), (0.0, -4.837, -0.1893), (1.377, 0.135, 0.786), (1.377, 0.135, -0.1903), (1.377, -3.297, 0.786), (1.377, -3.297, -0.1903), (1.203, 1.676, -1.0), (1.203, -4.837, -1.0), (1.203, 1.676, 1.0), (1.203, -4.837, 1.0), (1.215, 0.135, -1.017), (1.215, -3.297, -1.017), (1.215, 0.135, 1.017), (1.215, -3.297, 1.017), (1.139, 0.1576, 1.716), (1.283, -3.27, 1.731), (1.215, 0.135, 1.554), (1.215, -3.297, 1.554), (1.057, -3.297, 1.087), (1.057, -3.297, 1.485), (1.057, -3.1, 1.087), (1.057, -3.1, 1.485), (1.055, 0.135, 1.087), (1.055, 0.135, 1.484), (1.055, -0.2632, 1.087), (1.055, -0.2632, 1.484), (1.203, -4.837, -0.1893), (1.203, -4.837, 0.7708), (1.203, 1.676, 0.7708), (1.203, 1.676, -0.1893), (0.4944, 1.676, -1.0), (0.4944, -4.837, -1.0), (0.4944, 1.676, 1.0), (0.4944, -4.837, 1.0), (0.4994, 0.135, -1.017), (0.4994, -3.297, -1.017), (0.4994, -3.297, 1.554), (0.4344, -3.297, 1.485), (0.4344, -3.1, 1.485), (0.4944, -4.837, -0.1893), (0.4944, -4.837, 0.7708), (0.4944, 1.676, 0.7708), (0.4944, 1.676, -0.1893), (0.4994, 0.135, 1.017), (0.4994, -3.297, 1.017), (0.4684, 0.1242, 1.811), (0.5274, -3.304, 1.826), (0.4994, 0.135, 1.554), (0.4344, -3.297, 1.087), (0.4344, -3.1, 1.087), (0.4338, 0.135, 1.087), (0.4338, 0.135, 1.484), (0.4338, -0.2632, 1.087), (0.4338, -0.2632, 1.484), (1.167, 1.676, 0.7228), (1.167, 1.676, -0.1413), (0.5298, 1.676, 0.7228), (0.5298, 1.676, -0.1413), (1.167, 1.446, 0.7228), (1.167, 1.446, -0.1413), (0.5298, 1.446, 0.7228), (0.5298, 1.446, -0.1413), (0.0, 1.676, -0.154), (0.0, 1.676, 0.7355), (0.4762, 1.676, 0.7355), (0.4762, 1.676, -0.154), (0.0, 1.524, -0.154), (0.0, 1.524, 0.7355), (0.4762, 1.524, 0.7355), (0.4762, 1.524, -0.154), (1.167, 1.648, 0.7228), (1.167, 1.648, -0.1413), (0.5298, 1.648, 0.7228), (0.5298, 1.648, -0.1413), (0.0, 1.631, -0.154), (0.0, 1.631, 0.7355), (0.4762, 1.631, 0.7355), (0.4762, 1.631, -0.154), (0.0, -0.5759, -1.017), (1.377, -0.5759, 1.017), (1.377, -0.5759, -1.017), (1.377, -0.5759, 1.554), (1.377, -0.5759, 1.018), (1.377, -0.5759, 1.556), (1.377, -0.6796, 1.046), (1.377, -0.6796, 1.528), (1.231, -0.6796, 1.046), (1.231, -0.6796, 1.528), (1.377, -0.5759, -0.1903), (1.377, -0.5759, 0.786), (1.215, -0.5759, -1.017), (0.4994, -0.5759, -1.017), (1.377, -2.584, 1.017), (1.377, -2.584, -1.017), (1.377, -2.584, 1.554), (1.377, -2.584, 1.018), (1.377, -2.584, 1.556), (1.377, -2.481, 1.046), (1.377, -2.481, 1.528), (1.231, -2.481, 1.046), (1.231, -2.481, 1.528), (0.0, -2.584, -1.017), (1.377, -2.584, -0.1903), (1.377, -2.584, 0.786), (1.215, -2.584, -1.017), (0.4994, -2.584, -1.017), (1.377, 0.1148, -0.9672), (1.377, 0.1148, 0.7335), (1.377, 0.1148, -0.1875), (1.377, -0.5557, -0.9672), (1.377, -0.5557, -0.1875), (1.377, -0.5557, 0.7335), (0.9703, 0.1148, -0.9672), (0.9703, 0.1148, 0.7335), (0.9703, 0.1148, -0.1875), (0.9703, -0.5557, -0.9672), (0.9703, -0.5557, -0.1875), (0.9703, -0.5557, 0.7335), (1.377, -3.278, -0.9711), (1.377, -3.278, 0.7376), (1.377, -3.278, -0.1877), (1.377, -2.603, -0.9711), (1.377, -2.603, -0.1877), (1.377, -2.603, 0.7376), (0.8889, -3.278, -0.9711), (0.8889, -3.278, 0.7376), (0.8889, -3.278, -0.1877), (0.8889, -2.603, -0.9711), (0.8889, -2.603, -0.1877), (0.8889, -2.603, 0.7376), (0.9703, 0.1148, -0.1875), (0.9703, -0.5557, -0.1875), (1.363, 1.676, -0.1173), (1.363, -4.837, -0.1173), (0.0, -4.837, -0.1173), (1.377, 0.135, -0.1171), (1.377, -3.297, -0.1171), (1.203, 1.676, -0.1173), (1.203, -4.837, -0.1173), (0.4944, 1.676, -0.1173), (0.4944, -4.837, -0.1173), (1.167, 1.676, -0.07647), (0.5298, 1.676, -0.07647), (1.167, 1.446, -0.07647), (0.5298, 1.446, -0.07647), (1.167, 1.648, -0.07647), (0.4762, 1.676, -0.08726), (0.4762, 1.524, -0.08726), (0.5298, 1.648, -0.07647), (0.0, 1.631, -0.08726), (0.4762, 1.631, -0.08726), (1.377, -0.5759, -0.1171), (1.377, -2.584, -0.1171), (1.377, 0.1148, -0.1184), (1.377, -0.5557, -0.1184), (0.9703, 0.1148, -0.1184), (0.9703, -0.5557, -0.1184), (1.377, -3.278, -0.1183), (1.377, -2.603, -0.1183), (0.8889, -3.278, -0.1183), (0.8889, -2.603, -0.1183), (0.0, 1.53, 1.002), (1.364, 1.53, 1.002), (1.364, 1.53, -1.002), (0.0, 1.53, -1.002), (1.364, 1.53, -0.3714), (1.364, 1.53, 0.7722), (1.204, 1.53, -1.002), (1.204, 1.53, 1.002), (0.4948, 1.53, -1.002), (0.4948, 1.53, 1.002), (1.364, 1.53, -0.1172), (0.0, 0.8439, 1.009), (1.37, 0.8439, 1.009), (1.368, 1.094, 0.752), (1.37, 0.8439, -0.1607), (1.37, 0.8439, 0.779), (1.209, 0.8439, 1.009), (0.4971, 0.8439, 1.009), (1.37, 0.8439, -0.1172), (1.368, 1.088, -0.1172), (0.4963, 1.088, 1.006), (1.207, 1.088, 1.006), (0.0, -1.593, -1.017), (1.215, -1.593, -1.017), (0.4994, -1.593, -1.017), (1.377, -1.593, 1.017), (1.377, -1.593, -1.017), (1.377, -1.593, 1.554), (1.377, -1.593, 1.018), (1.377, -1.593, 1.556), (1.377, -1.591, 1.046), (1.377, -1.591, 1.528), (1.231, -1.591, 1.046), (1.231, -1.591, 1.528), (1.377, -1.593, -0.1903), (1.377, -1.593, 0.786), (1.377, -1.593, -0.1171), (1.364, -4.675, -1.002), (0.0, -4.675, -1.002), (1.364, -4.675, 1.002), (0.0, -4.675, 1.002), (1.364, -4.675, -0.3714), (1.364, -4.675, 0.7724), (1.204, -4.675, -1.002), (1.204, -4.675, 1.002), (0.4949, -4.675, -1.002), (0.4949, -4.675, 1.002), (1.364, -4.675, -0.1172), (1.368, 1.088, 0.7766), (1.368, 1.088, -0.1606), (1.368, 1.088, 1.006), (0.0, 1.088, 1.006), (1.37, -4.04, 1.009), (0.0, -4.04, 1.009), (1.37, -4.04, -0.1607), (1.37, -4.04, 0.7787), (1.209, -4.04, 1.009), (0.497, -4.04, 1.009), (1.37, -4.04, -0.1172), (1.364, 1.512, 0.7479), (1.364, 1.512, -0.0927), (1.37, 0.8628, 0.7543), (1.37, 0.8628, -0.09262), (1.326, 1.511, 0.7479), (1.326, 1.511, -0.0927), (1.332, 0.8625, 0.7543), (1.332, 0.8625, -0.09262), (1.376, 0.1547, 0.7607), (1.376, 0.1547, -0.09197), (1.37, 0.8242, 0.7541), (1.37, 0.8242, -0.09206), (1.345, 0.1545, 0.7607), (1.345, 0.1545, -0.09197), (1.339, 0.8239, 0.7541), (1.339, 0.8239, -0.09206), (1.377, -0.5759, 0.786), (1.377, -0.5759, -0.1171), (1.377, -1.593, 0.786), (1.377, -1.593, -0.1171), (1.26, -0.5759, 0.786), (1.26, -0.5759, -0.1171), (1.26, -1.593, 0.786), (1.26, -1.593, -0.1171), (1.326, -0.5759, 0.786), (1.326, -0.5759, -0.1171), (1.326, -1.593, 0.786), (1.326, -1.593, -0.1171), (1.377, -2.554, 0.758), (1.377, -2.554, -0.08908), (1.377, -1.623, 0.758), (1.377, -1.623, -0.08908), (1.35, -2.554, 0.758), (1.35, -2.554, -0.08908), (1.35, -1.623, 0.758), (1.35, -1.623, -0.08908), (1.376, -3.323, 0.7538), (1.376, -3.323, -0.08515), (1.37, -4.014, 0.747), (1.37, -4.014, -0.08523), (1.355, -3.323, 0.7538), (1.355, -3.323, -0.08515), (1.349, -4.014, 0.747), (1.349, -4.014, -0.08523), (1.364, -4.653, 0.7407), (1.364, -4.653, -0.08533), (1.37, -4.063, 0.7465), (1.37, -4.063, -0.08525), (1.348, -4.652, 0.7407), (1.348, -4.652, -0.08533), (1.353, -4.063, 0.7465), (1.353, -4.063, -0.08525), (1.182, -4.837, 0.7447), (0.5151, -4.837, 0.7447), (1.182, -4.837, -0.09122), (0.5151, -4.837, -0.09122), (1.182, -4.815, 0.7447), (0.5151, -4.815, 0.7447), (1.182, -4.815, -0.09122), (0.5151, -4.815, -0.09122), (0.0, -4.837, -0.5777), (1.377, 0.135, -0.5864), (1.377, -3.297, -0.5864), (1.363, 1.676, -0.5777), (1.363, -4.837, -0.5777), (0.0, 1.676, -0.5777), (1.203, -4.837, -0.5777), (1.203, 1.676, -0.5777), (0.4944, -4.837, -0.5777), (0.4944, 1.676, -0.5777), (1.377, -0.5759, -0.5864), (1.377, -2.584, -0.5864), (1.377, 0.1148, -0.5611), (1.377, -0.5557, -0.5611), (0.9703, 0.1148, -0.5611), (0.9703, -0.5557, -0.5611), (1.377, -3.278, -0.5631), (1.377, -2.603, -0.5631), (0.8889, -3.278, -0.5631), (0.8889, -2.603, -0.5631), (1.472, 1.53, -0.7606), (1.478, 0.8439, -0.5533), (1.377, -1.593, -0.5864), (1.472, -4.675, -0.7607), (1.477, -4.04, -0.5531), (0.0, 0.2264, 1.016), (1.376, 0.2264, 1.016), (1.376, 0.2264, -1.016), (1.376, 0.2264, -0.3723), (1.376, 0.2264, 0.7851), (1.214, 0.2264, 1.016), (0.4991, 0.2264, 1.016), (1.376, 0.2264, -0.1171), (0.0, 0.2264, -1.016), (1.214, 0.2264, -1.016), (0.4991, 0.2264, -1.016), (1.376, 0.241, 0.7599), (1.376, 0.241, -0.09198), (1.344, 0.2408, 0.7599), (1.344, 0.2408, -0.09198), (1.483, 0.2264, -0.7679), (0.0, -3.393, -1.016), (1.214, -3.393, -1.016), (0.4991, -3.393, -1.016), (1.376, -3.393, -1.016), (1.376, -3.393, 1.016), (0.0, -3.393, 1.016), (1.376, -3.393, -0.3723), (1.376, -3.393, 0.7851), (1.214, -3.393, 1.016), (0.4991, -3.393, 1.016), (1.376, -3.393, -0.1171), (1.376, -3.412, 0.753), (1.376, -3.412, -0.08516), (1.354, -3.412, 0.753), (1.354, -3.412, -0.08516), (1.483, -3.393, -0.7679), (1.368, 1.094, -0.09265), (1.329, 1.093, 0.752), (1.329, 1.093, -0.09265), (1.475, 1.088, -0.5519), (0.0, 0.586, 1.012), (1.373, 0.586, 1.012), (1.373, 0.586, -0.1609), (1.373, 0.586, 0.7816), (1.211, 0.586, 1.012), (0.4979, 0.586, 1.012), (1.373, 0.586, -0.1171), (1.373, 0.5806, 0.7565), (1.373, 0.5806, -0.09203), (1.341, 0.5803, 0.7565), (1.341, 0.5803, -0.09203), (1.48, 0.586, -0.5548), (1.368, -4.28, 1.006), (0.0, -4.28, 1.006), (1.368, -4.28, -0.1605), (1.368, -4.28, 0.7763), (1.207, -4.28, 1.006), (0.4962, -4.28, 1.006), (1.368, -4.28, -0.1172), (1.368, -4.286, 0.7443), (1.368, -4.286, -0.08528), (1.351, -4.286, 0.7443), (1.351, -4.286, -0.08528), (1.475, -4.28, -0.5518), (1.372, -3.803, 1.011), (0.0, -3.803, 1.011), (1.372, -3.803, -0.1609), (1.372, -3.803, 0.781), (1.211, -3.803, 1.011), (0.4977, -3.803, 1.011), (1.372, -3.803, -0.1171), (1.372, -3.794, 0.7492), (1.372, -3.794, -0.08521), (1.351, -3.793, 0.7492), (1.351, -3.793, -0.08521), (1.479, -3.803, -0.5544), (0.0, -4.675, -1.002), (0.0, -4.675, -0.7607), (0.0, -4.04, -0.5531), (0.0, -3.393, -1.016), (0.0, -3.393, -0.7679), (0.0, -4.28, -0.5518), (0.0, -3.803, -0.5544), (0.0, 1.53, -1.002), (0.0, 1.53, -0.7606), (0.0, 0.8439, -0.5533), (0.0, 0.2264, -1.016), (0.0, 0.2264, -0.7679), (0.0, 1.088, -0.5519), (0.0, 0.586, -0.5548)], [], [(371, 368, 3, 64), (79, 21, 16, 77), (265, 262, 5, 59), (373, 367, 12, 105), (167, 97, 14, 163), (377, 96, 15, 375), (351, 92, 8, 347), (102, 95, 11, 62), (269, 263, 11, 95), (268, 93, 9, 261), (165, 154, 2, 66), (107, 18, 19, 108), (109, 23, 18, 107), (21, 156, 250, 143, 22, 17, 16), (156, 21, 26, 158), (78, 22, 46, 85), (98, 20, 30, 99), (158, 26, 38, 160), (21, 2, 24, 26), (3, 22, 27, 25), (141, 3, 25, 144), (99, 30, 34, 100), (2, 21, 31, 28), (75, 2, 28, 80), (82, 32, 35, 83), (28, 31, 35, 32), (80, 28, 32, 82), (160, 38, 42, 162), (26, 24, 36, 38), (25, 27, 39, 37), (144, 25, 37, 146), (148, 41, 43, 149), (38, 36, 40, 42), (37, 39, 43, 41), (146, 37, 41, 148), (85, 46, 50, 87), (22, 3, 44, 46), (105, 12, 45, 112), (114, 49, 51, 115), (46, 44, 48, 50), (112, 45, 49, 114), (16, 17, 53, 52), (19, 18, 54, 55), (214, 165, 185, 220), (353, 164, 184, 359), (350, 101, 63, 342), (202, 102, 62, 196), (94, 103, 61, 10), (201, 104, 127, 208), (365, 264, 58, 346), (270, 265, 59, 195), (382, 370, 65, 343), (241, 238, 292, 293), (194, 56, 91, 199), (4, 57, 90, 70), (195, 59, 89, 200), (346, 58, 88, 348), (44, 84, 86, 48), (48, 86, 87, 50), (3, 74, 84, 44), (113, 85, 87, 115), (110, 80, 82, 111), (111, 82, 83, 100), (106, 75, 80, 110), (31, 81, 83, 35), (21, 79, 81, 31), (109, 78, 85, 113), (22, 78, 76, 17), (17, 76, 77, 16), (260, 1, 69, 266), (262, 267, 71, 5), (59, 5, 71, 89), (345, 0, 68, 349), (369, 7, 72, 376), (155, 6, 73, 166), (368, 372, 74, 3), (98, 79, 77, 108), (20, 98, 108, 19), (23, 109, 113, 47), (13, 106, 110, 29), (33, 111, 100, 34), (29, 110, 111, 33), (47, 113, 115, 51), (201, 103, 118, 204), (70, 90, 103, 94), (202, 200, 336, 337), (348, 88, 101, 350), (84, 112, 114, 86), (86, 114, 115, 87), (74, 105, 112, 84), (81, 99, 100, 83), (79, 98, 99, 81), (78, 109, 107, 76), (76, 107, 108, 77), (266, 69, 93, 268), (267, 269, 95, 71), (89, 71, 95, 102), (349, 68, 92, 351), (376, 72, 96, 377), (166, 73, 97, 167), (372, 373, 105, 74), (204, 118, 122, 206), (91, 104, 119, 117), (103, 90, 116, 118), (199, 91, 117, 203), (206, 122, 134, 210), (117, 119, 123, 121), (118, 116, 120, 122), (203, 117, 121, 205), (208, 127, 131, 209), (104, 60, 124, 127), (61, 103, 126, 125), (209, 131, 139, 212), (127, 124, 128, 131), (125, 126, 130, 129), (207, 133, 135, 210), (121, 123, 135, 133), (122, 120, 132, 134), (205, 121, 133, 207), (212, 139, 136, 211), (131, 128, 136, 139), (129, 130, 138, 137), (72, 152, 153, 96), (7, 142, 152, 72), (213, 150, 172, 216), (352, 142, 171, 355), (253, 146, 148, 255), (255, 148, 149, 256), (251, 144, 146, 253), (39, 147, 149, 43), (248, 141, 144, 251), (27, 145, 147, 39), (22, 143, 145, 27), (64, 3, 141, 151), (96, 153, 140, 15), (2, 154, 157, 24), (24, 157, 159, 36), (40, 161, 162, 42), (36, 159, 161, 40), (246, 166, 167, 247), (249, 155, 166, 246), (259, 258, 312, 313), (364, 257, 164, 353), (254, 160, 162, 256), (252, 158, 160, 254), (250, 156, 158, 252), (258, 248, 154, 165), (247, 167, 163, 245), (216, 172, 178, 218), (355, 171, 177, 357), (64, 151, 173, 169), (142, 7, 168, 171), (197, 64, 169, 215), (343, 65, 170, 354), (217, 175, 179, 218), (356, 176, 178, 357), (169, 173, 179, 175), (171, 168, 174, 177), (215, 169, 175, 217), (354, 170, 176, 356), (220, 185, 191, 222), (359, 184, 190, 361), (165, 66, 181, 185), (198, 67, 182, 219), (344, 6, 180, 358), (6, 155, 183, 180), (361, 190, 188, 360), (222, 191, 187, 221), (185, 181, 187, 191), (219, 182, 188, 221), (358, 180, 186, 360), (180, 183, 189, 186), (178, 176, 192, 193), (181, 219, 221, 187), (190, 222, 221, 188), (66, 198, 219, 181), (184, 220, 222, 190), (170, 215, 217, 176), (176, 217, 218, 178), (65, 197, 215, 170), (173, 216, 218, 179), (257, 259, 214, 164), (151, 213, 216, 173), (138, 212, 211, 137), (120, 205, 207, 132), (132, 207, 210, 134), (130, 209, 212, 138), (126, 208, 209, 130), (116, 203, 205, 120), (123, 206, 210, 135), (90, 199, 203, 116), (119, 204, 206, 123), (88, 200, 202, 101), (104, 201, 204, 119), (58, 195, 200, 88), (57, 194, 199, 90), (370, 374, 197, 65), (264, 270, 195, 58), (103, 201, 208, 126), (101, 202, 196, 63), (164, 214, 220, 184), (56, 194, 233, 227), (70, 94, 232, 230), (68, 229, 231, 92), (4, 70, 230, 224), (0, 225, 229, 68), (194, 57, 228, 233), (345, 56, 227, 362), (92, 231, 226, 8), (94, 10, 223, 232), (57, 4, 224, 228), (272, 242, 241, 237), (244, 243, 240, 239), (239, 240, 408, 407), (273, 244, 239, 235), (235, 239, 407, 404), (238, 241, 285, 284), (402, 272, 237, 363), (363, 237, 405, 414), (243, 274, 234, 240), (271, 273, 235, 238), (150, 213, 259, 257), (153, 247, 245, 140), (151, 141, 248, 258), (143, 250, 252, 145), (145, 252, 254, 147), (147, 254, 256, 149), (352, 150, 257, 364), (258, 259, 301, 300), (142, 249, 246, 152), (152, 246, 247, 153), (154, 248, 251, 157), (157, 251, 253, 159), (161, 255, 256, 162), (159, 253, 255, 161), (417, 421, 270, 264), (419, 420, 269, 267), (240, 234, 403, 408), (415, 419, 267, 262), (238, 235, 404, 406), (281, 278, 328, 329), (426, 417, 264, 365), (227, 233, 242, 272), (420, 416, 263, 269), (418, 415, 262, 265), (430, 427, 275, 278), (432, 428, 276, 280), (230, 232, 243, 244), (438, 429, 277, 366), (278, 281, 321, 320), (224, 230, 244, 273), (427, 431, 279, 275), (362, 227, 272, 402), (431, 432, 280, 279), (429, 433, 281, 277), (284, 285, 289, 288), (242, 233, 283, 399), (271, 238, 284, 236), (233, 228, 282, 283), (401, 400, 288, 289), (399, 283, 287, 401), (236, 284, 288, 400), (283, 282, 286, 287), (293, 292, 296, 297), (409, 241, 293, 411), (64, 197, 291, 290), (371, 64, 290, 378), (381, 380, 294, 295), (411, 293, 297, 413), (290, 291, 295, 294), (378, 290, 294, 380), (300, 301, 305, 304), (259, 213, 299, 301), (151, 258, 300, 298), (213, 151, 298, 299), (304, 305, 309, 308), (301, 299, 303, 305), (298, 300, 304, 302), (299, 298, 302, 303), (307, 306, 308, 309), (305, 303, 307, 309), (302, 304, 308, 306), (303, 302, 306, 307), (313, 312, 316, 317), (214, 259, 313, 311), (165, 214, 311, 310), (258, 165, 310, 312), (317, 316, 314, 315), (311, 313, 317, 315), (310, 311, 315, 314), (312, 310, 314, 316), (320, 321, 325, 324), (393, 198, 319, 395), (430, 278, 320, 434), (198, 66, 318, 319), (437, 436, 324, 325), (395, 319, 323, 397), (434, 320, 324, 436), (319, 318, 322, 323), (329, 328, 332, 333), (265, 270, 327, 326), (421, 281, 329, 423), (418, 265, 326, 422), (425, 424, 330, 331), (326, 327, 331, 330), (423, 329, 333, 425), (422, 326, 330, 424), (337, 336, 340, 341), (102, 202, 337, 335), (200, 89, 334, 336), (89, 102, 335, 334), (340, 338, 339, 341), (335, 337, 341, 339), (336, 334, 338, 340), (334, 335, 339, 338), (232, 223, 274, 243), (228, 224, 273, 271), (142, 352, 364, 249), (241, 242, 399, 285), (0, 345, 362, 225), (182, 358, 360, 188), (189, 361, 360, 186), (67, 344, 358, 182), (183, 359, 361, 189), (168, 354, 356, 174), (174, 356, 357, 177), (7, 343, 354, 168), (172, 355, 357, 178), (249, 364, 353, 155), (150, 352, 355, 172), (91, 349, 351, 104), (69, 348, 350, 93), (56, 345, 349, 91), (1, 346, 348, 69), (369, 382, 343, 7), (260, 365, 346, 1), (93, 350, 342, 9), (155, 353, 359, 183), (104, 351, 347, 60), (228, 271, 236, 282), (410, 378, 380, 412), (291, 379, 381, 295), (413, 412, 380, 381), (406, 371, 378, 410), (197, 374, 379, 291), (405, 409, 374, 370), (407, 408, 373, 372), (287, 286, 400, 401), (404, 407, 372, 368), (285, 399, 401, 289), (414, 405, 370, 382), (282, 236, 400, 286), (408, 403, 367, 373), (406, 404, 368, 371), (6, 344, 398, 386), (318, 394, 396, 322), (435, 395, 397, 437), (323, 322, 396, 397), (66, 390, 394, 318), (433, 393, 395, 435), (67, 198, 393, 389), (75, 106, 392, 391), (73, 384, 385, 97), (2, 75, 391, 387), (6, 386, 384, 73), (344, 67, 389, 398), (97, 385, 383, 14), (106, 13, 388, 392), (66, 2, 387, 390), (237, 241, 409, 405), (238, 406, 410, 292), (297, 296, 412, 413), (292, 410, 412, 296), (379, 411, 413, 381), (374, 409, 411, 379), (328, 422, 424, 332), (327, 423, 425, 331), (333, 332, 424, 425), (278, 418, 422, 328), (270, 421, 423, 327), (278, 275, 415, 418), (280, 276, 416, 420), (366, 277, 417, 426), (275, 279, 419, 415), (279, 280, 420, 419), (277, 281, 421, 417), (281, 433, 435, 321), (321, 435, 437, 325), (394, 434, 436, 396), (397, 396, 436, 437), (390, 430, 434, 394), (389, 393, 433, 429), (391, 392, 432, 431), (387, 391, 431, 427), (398, 389, 429, 438), (392, 388, 428, 432), (390, 387, 427, 430), (398, 438, 445, 443), (366, 426, 444, 441), (386, 398, 443, 442), (426, 365, 440, 444), (438, 366, 441, 445), (365, 260, 439, 440), (363, 414, 452, 448), (382, 369, 449, 450), (414, 382, 450, 452), (402, 363, 448, 451), (362, 402, 451, 447), (225, 362, 447, 446)])
me_cube.polygons.foreach_set('use_smooth', [True] * 409)
me_cube.polygons.foreach_set('material_index', [1, 1, 1, 1, 1, 1, 1, 1, 1, 1, 1, 1, 1, 1, 1, 1, 1, 1, 1, 1, 1, 1, 1, 1, 2, 1, 1, 1, 1, 1, 1, 2, 1, 1, 1, 1, 1, 1, 1, 1, 1, 1, 1, 1, 1, 1, 1, 1, 1, 1, 1, 1, 1, 1, 1, 1, 1, 1, 1, 1, 1, 1, 2, 1, 1, 1, 1, 1, 1, 1, 1, 1, 1, 1, 1, 1, 1, 1, 1, 1, 2, 1, 1, 1, 1, 1, 1, 1, 1, 1, 1, 1, 1, 1, 1, 1, 1, 1, 1, 1, 1, 2, 1, 1, 1, 1, 1, 1, 1, 2, 1, 1, 1, 2, 1, 1, 1, 1, 1, 1, 1, 1, 1, 1, 1, 1, 1, 2, 1, 1, 1, 1, 1, 1, 1, 1, 1, 2, 1, 1, 1, 1, 1, 1, 1, 1, 1, 1, 3, 3, 1, 1, 1, 1, 3, 3, 3, 3, 3, 3, 3, 3, 1, 1, 1, 1, 3, 3, 3, 3, 3, 3, 1, 3, 3, 1, 3, 3, 3, 1, 3, 1, 1, 2, 1, 2, 1, 2, 2, 1, 1, 2, 1, 1, 1, 1, 1, 1, 1, 1, 1, 1, 1, 1, 1, 1, 1, 1, 1, 1, 1, 1, 1, 1, 1, 1, 1, 1, 1, 1, 1, 1, 1, 1, 1, 1, 1, 1, 1, 1, 1, 1, 1, 2, 1, 1, 1, 1, 1, 1, 1, 1, 1, 1, 1, 1, 1, 1, 1, 1, 1, 1, 1, 1, 1, 1, 1, 1, 1, 2, 1, 1, 1, 1, 1, 1, 1, 1, 1, 1, 1, 1, 1, 1, 1, 1, 1, 1, 1, 2, 1, 1, 1, 1, 1, 1, 1, 2, 1, 1, 1, 1, 1, 1, 1, 2, 1, 1, 1, 1, 1, 1, 1, 2, 1, 1, 1, 1, 1, 1, 1, 2, 1, 1, 1, 1, 1, 1, 1, 1, 3, 3, 1, 3, 3, 3, 1, 3, 1, 1, 1, 1, 1, 1, 1, 1, 1, 1, 1, 1, 1, 1, 2, 1, 1, 1, 1, 2, 1, 1, 1, 1, 1, 1, 1, 1, 1, 1, 1, 1, 1, 1, 1, 1, 1, 1, 1, 1, 1, 1, 1, 2, 1, 1, 1, 1, 1, 2, 1, 1, 1, 1, 1, 1, 1, 1, 1, 1, 1, 2, 1, 1, 1, 1, 1, 1, 1, 1, 1, 1, 1, 1, 1, 1, 1, 1, 1, 1, 1])
me_cube.materials.append(mat_material)
me_cube.materials.append(mat_material_002)
me_cube.materials.append(mat_material_003)
me_cube.materials.append(mat_material_004)
me_cube.use_remesh_preserve_volume = False
me_cube.use_remesh_preserve_attributes = False
me_cube.use_mirror_vertex_groups = False
me_cube.update()

# ---- objects
ob_plane_003 = bpy.data.objects.new('Plane.003', me_plane)
ob_plane_002 = bpy.data.objects.new('Plane.002', me_plane)
ob_plane_001 = bpy.data.objects.new('Plane.001', me_plane)
ob_plane = bpy.data.objects.new('Plane', me_plane)
ob_cylinder = bpy.data.objects.new('Cylinder', me_cylinder_001)
ob_cube = bpy.data.objects.new('Cube', me_cube)
ob_lamp = bpy.data.objects.new('Lamp', light_lamp)
ob_camera = bpy.data.objects.new('Camera', cam_camera)

# ---- transforms, parenting, visibility, modifiers, constraints
ob_plane_003.location = (-0.6462, -8.266, 2.381)
ob_plane_003.rotation_euler = (0.1915, 0.01569, 0.02182)
ob_plane_003.scale = (5.473, 1.0, 1.775)
ob_plane_003.lineart.crease_threshold = 0.0
ob_plane_002.location = (-1.449, -3.004, 3.853)
ob_plane_002.scale = (5.474, 1.0, 1.774)
ob_plane_002.lineart.crease_threshold = 0.0
ob_plane_001.location = (0.3064, 3.213, 3.326)
ob_plane_001.rotation_euler = (-0.2857, -0.03044, -0.02611)
ob_plane_001.scale = (5.471, 1.001, 1.775)
ob_plane_001.lineart.crease_threshold = 0.0
ob_plane.location = (-2.06, 7.542, 1.364)
ob_plane.rotation_euler = (-0.3836, -0.04244, -0.03294)
ob_plane.scale = (5.469, 1.002, 1.775)
ob_plane.lineart.crease_threshold = 0.0
ob_cylinder.location = (7.85, 1.703, -0.6105)
ob_cylinder.rotation_euler = (-0.0, 1.571, 0.0)
ob_cylinder.lineart.crease_threshold = 0.0
_m = ob_cylinder.modifiers.new('Subsurf', 'SUBSURF')
_m.uv_smooth = 'PRESERVE_CORNERS'
_m.quality = 2
_m.show_only_control_edges = False
ob_cube.location = (0.02609, -0.02303, -0.3052)
ob_cube.lock_rotations_4d = False
ob_cube.empty_display_type = 'ARROWS'
ob_cube.lineart.crease_threshold = 0.0
_m = ob_cube.modifiers.new('Mirror', 'MIRROR')
_m.use_clip = True
ob_lamp.location = (4.076, 1.005, 5.904)
ob_lamp.rotation_euler = (0.6503, 0.05522, 1.866)
ob_lamp.lock_rotations_4d = False
ob_lamp.empty_display_type = 'ARROWS'
ob_lamp.color = (0.0, 0.0, 0.0, 0.0)
ob_lamp.lineart.crease_threshold = 0.0
ob_camera.location = (-14.98, 2.327, -2.984)
ob_camera.rotation_euler = (1.76, 0.01131, -8.117)
ob_camera.lock_rotations_4d = False
ob_camera.empty_display_type = 'ARROWS'
ob_camera.color = (0.0, 0.0, 0.0, 0.0)
ob_camera.display_type = 'WIRE'
ob_camera.lineart.crease_threshold = 0.0

# ---- collection membership
col_collection_1.objects.link(ob_plane_003)
col_collection_1.objects.link(ob_plane_002)
col_collection_1.objects.link(ob_plane_001)
col_collection_1.objects.link(ob_plane)
col_collection_1.objects.link(ob_cylinder)
col_collection_1.objects.link(ob_cube)
col_collection_1.objects.link(ob_lamp)
col_collection_1.objects.link(ob_camera)

# ---- scene / render settings (as saved in the file)
scene.camera = ob_camera
scene.frame_start = 1; scene.frame_end = 250; scene.frame_set(1)
scene.render.engine = 'CYCLES'
scene.render.resolution_percentage = 50
scene.render.dither_intensity = 0.0
scene.cycles.use_denoising = False
scene.cycles.samples = 10
scene.cycles.sampling_pattern = 'TABULATED_SOBOL'
scene.cycles.light_sampling_threshold = 0.0
scene.cycles.use_adaptive_sampling = False
scene.cycles.use_light_tree = False
scene.cycles.blur_glossy = 0.0
scene.cycles.pixel_filter_type = 'GAUSSIAN'
scene.cycles.sample_clamp_indirect = 0.0
scene.view_settings.view_transform = 'Standard'
bpy.context.view_layer.update()
